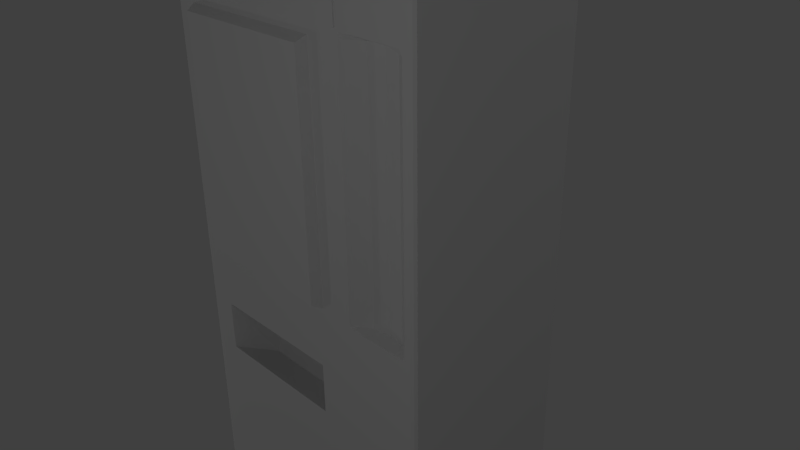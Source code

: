 # Source: maquina_bebida.blend  (saved by Blender 2.70.0; exported with 4.5.12 LTS)
import bpy
from mathutils import Matrix  # noqa: F401  (used for matrix-valued properties, if any)

bpy.ops.wm.read_factory_settings(use_empty=True)
scene = bpy.context.scene
scene.name = 'Scene'

# ---- collections
col_collection_1 = bpy.data.collections.new('Collection 1'); scene.collection.children.link(col_collection_1)

# ---- materials (node trees are filled in below, after node groups)
mat_material = bpy.data.materials.new('Material')
mat_material.alpha_threshold = 0.0
mat_material.use_transparent_shadow = False
mat_material.roughness = 0.5
mat_material.line_color = (0.0, 0.0, 0.0, 1.0)

# ---- material node trees

# ---- world
world_world = bpy.data.worlds.new('World'); scene.world = world_world
world_world.color = (0.05088, 0.05088, 0.05088)
world_world.use_sun_shadow = False
world_world.sun_shadow_jitter_overblur = 0.0
world_world.cycles.sampling_method = 'MANUAL'
world_world.cycles.sample_map_resolution = 256

# ---- cameras
cam_camera = bpy.data.cameras.new('Camera')
cam_camera.clip_end = 100.0
cam_camera.lens = 35.0
cam_camera.sensor_width = 32.0
cam_camera.sensor_height = 18.0
cam_camera.ortho_scale = 7.314
cam_camera.dof.focus_distance = 0.0
cam_camera.dof.aperture_fstop = 128.0

# ---- lights
light_lamp_003 = bpy.data.lights.new('Lamp.003', 'POINT')
light_lamp_003.transmission_factor = 0.0
light_lamp_003.cutoff_distance = 30.0
light_lamp_003.energy = 100.0
light_lamp_003.shadow_buffer_clip_start = 1.001
light_lamp_003.shadow_soft_size = 0.1
light_lamp_003.shadow_maximum_resolution = 0.006
light_lamp_003.use_absolute_resolution = True
light_lamp_003.cycles.use_multiple_importance_sampling = False
light_lamp_002 = bpy.data.lights.new('Lamp.002', 'POINT')
light_lamp_002.transmission_factor = 0.0
light_lamp_002.cutoff_distance = 30.0
light_lamp_002.energy = 100.0
light_lamp_002.shadow_buffer_clip_start = 1.001
light_lamp_002.shadow_soft_size = 0.1
light_lamp_002.shadow_maximum_resolution = 0.006
light_lamp_002.use_absolute_resolution = True
light_lamp_002.cycles.use_multiple_importance_sampling = False
light_lamp_001 = bpy.data.lights.new('Lamp.001', 'POINT')
light_lamp_001.transmission_factor = 0.0
light_lamp_001.cutoff_distance = 30.0
light_lamp_001.energy = 100.0
light_lamp_001.shadow_buffer_clip_start = 1.001
light_lamp_001.shadow_soft_size = 0.1
light_lamp_001.shadow_maximum_resolution = 0.006
light_lamp_001.use_absolute_resolution = True
light_lamp_001.cycles.use_multiple_importance_sampling = False
light_lamp = bpy.data.lights.new('Lamp', 'POINT')
light_lamp.transmission_factor = 0.0
light_lamp.cutoff_distance = 30.0
light_lamp.energy = 100.0
light_lamp.shadow_buffer_clip_start = 1.001
light_lamp.shadow_soft_size = 0.1
light_lamp.shadow_maximum_resolution = 0.006
light_lamp.use_absolute_resolution = True
light_lamp.cycles.use_multiple_importance_sampling = False

# ---- meshes
me_cube = bpy.data.meshes.new('Cube')
me_cube.from_pydata([(0.9854, 0.9918, -1.0), (0.9854, -0.9918, -1.0), (-0.9854, -0.9918, -1.0), (-0.9854, 0.9918, -1.0), (0.9758, 0.9753, 1.0), (0.9758, -0.9753, 1.0), (-0.9621, -0.9753, 1.0), (-0.9621, 0.9753, 1.0), (0.9612, 1.0, -1.0), (0.2331, 1.0, -1.0), (-0.9678, 1.0, -1.0), (0.9612, -1.0, -1.0), (0.2331, -1.0, -1.0), (-0.9678, -1.0, -1.0), (0.952, 0.9833, 1.0), (0.2399, 0.9833, 1.0), (-0.9448, 0.9833, 1.0), (0.952, -0.9833, 1.0), (0.2399, -0.9833, 1.0), (-0.9448, -0.9833, 1.0), (0.9854, 0.9918, -0.9791), (0.9854, 0.9918, -0.5081), (0.9854, 0.9918, -0.02036), (0.9854, 0.9918, 0.7967), (0.9854, 0.9918, 0.9879), (0.9854, -0.9918, -0.9791), (0.9854, -0.9918, -0.5081), (0.9854, -0.9918, -0.02036), (0.9854, -0.9918, 0.7967), (0.9854, -0.9918, 0.9879), (-0.9854, -0.9918, -0.9791), (-0.9854, -0.9918, -0.5081), (-0.9854, -0.9918, -0.02036), (-0.9854, -0.9918, 0.7967), (-0.9854, -0.9918, 0.9879), (-0.9854, 0.9918, -0.9791), (-0.9854, 0.9918, -0.5081), (-0.9854, 0.9918, -0.02036), (-0.9854, 0.9918, 0.7967), (-0.9854, 0.9918, 0.9879), (0.9612, -1.0, 0.9879), (0.9612, -1.0, 0.7967), (0.9612, -1.0, -0.02036), (0.9612, -1.0, -0.5081), (0.9612, -1.0, -0.9791), (0.2331, -1.0, 0.9879), (0.2331, -1.0, 0.7967), (0.2331, -1.0, -0.02036), (0.2331, -1.0, -0.5081), (0.2331, -1.0, -0.9791), (-0.9678, -1.0, 0.9879), (-0.9678, -1.0, 0.7967), (-0.9678, -1.0, -0.02036), (-0.9678, -1.0, -0.5081), (-0.9678, -1.0, -0.9791), (0.9612, 1.0, -0.9791), (0.9612, 1.0, -0.5081), (0.9612, 1.0, -0.02036), (0.9612, 1.0, 0.7967), (0.9612, 1.0, 0.9879), (0.2331, 1.0, -0.9791), (0.2331, 1.0, -0.5081), (0.2331, 1.0, -0.02036), (0.2331, 1.0, 0.7967), (0.2331, 1.0, 0.9879), (-0.9678, 1.0, -0.9791), (-0.9678, 1.0, -0.5081), (-0.9678, 1.0, -0.02036), (-0.9678, 1.0, 0.7967), (-0.9678, 1.0, 0.9879), (1.0, 0.9626, -1.0), (1.0, -5.96e-08, -1.0), (1.0, -0.9699, -1.0), (-1.0, -0.9699, -1.0), (-1.0, 2.98e-07, -1.0), (-1.0, 0.9626, -1.0), (0.9902, 0.9465, 1.0), (0.9902, -8.574e-06, 1.0), (0.9902, -0.9537, 1.0), (-0.9765, -0.9537, 1.0), (-0.9765, -7.842e-06, 1.0), (-0.9765, 0.9465, 1.0), (0.9612, -0.9699, -1.0), (0.9612, 5.96e-08, -1.0), (0.9612, 0.9626, -1.0), (0.2331, -0.9699, -1.0), (0.2331, 1.192e-07, -1.0), (0.2331, 0.9626, -1.0), (-0.9678, -0.9699, -1.0), (-0.9678, 1.788e-07, -1.0), (-0.9678, 0.9626, -1.0), (0.952, 0.9465, 1.0), (0.952, -8.457e-06, 1.0), (0.952, -0.9537, 1.0), (0.2399, 0.9465, 1.0), (0.2399, -8.252e-06, 1.0), (0.2399, -0.9537, 1.0), (-0.9448, 0.9465, 1.0), (-0.9448, -8.047e-06, 1.0), (-0.9448, -0.9537, 1.0), (1.0, 0.9626, -0.9791), (1.0, -1.192e-07, -0.9791), (1.0, -0.9699, -0.9791), (1.0, 0.9626, -0.5081), (1.0, -1.788e-07, -0.5081), (1.0, -0.9699, -0.5081), (1.0, 0.9626, -0.02036), (1.0, -2.98e-07, -0.02036), (1.0, -0.9699, -0.02036), (1.0, 0.9626, 0.7967), (1.0, -4.172e-07, 0.7967), (1.0, -0.9699, 0.7967), (1.0, 0.9626, 0.9879), (1.0, -4.768e-07, 0.9879), (1.0, -0.9699, 0.9879), (-1.0, -0.9699, -0.9791), (-1.0, 2.384e-07, -0.9791), (-1.0, 0.9626, -0.9791), (-1.0, -0.9699, -0.5081), (-1.0, 2.384e-07, -0.5081), (-1.0, 0.9626, -0.5081), (-1.0, -0.9699, -0.02036), (-1.0, 2.384e-07, -0.02036), (-1.0, 0.9626, -0.02036), (-1.0, -0.9699, 0.7967), (-1.0, 2.086e-07, 0.7967), (-1.0, 0.9626, 0.7967), (-1.0, -0.9699, 0.9879), (-1.0, 2.086e-07, 0.9879), (-1.0, 0.9626, 0.9879), (0.922, 1.0, -1.0), (0.922, -1.0, -1.0), (0.9134, 0.9833, 1.0), (0.9134, -0.9833, 1.0), (0.922, -1.0, -0.9791), (0.922, -1.0, -0.5081), (0.922, -1.0, -0.02036), (0.922, -1.0, 0.7967), (0.922, -1.0, 0.9879), (0.922, 1.0, 0.9879), (0.922, 1.0, 0.7967), (0.922, 1.0, -0.02036), (0.922, 1.0, -0.5081), (0.922, 1.0, -0.9791), (0.922, 0.9626, -1.0), (0.922, 6.245e-08, -1.0), (0.922, -0.9699, -1.0), (0.9134, 0.9465, 1.0), (0.9134, -8.447e-06, 1.0), (0.9134, -0.9537, 1.0), (0.4716, -1.0, -0.9791), (0.4716, -1.0, -0.5081), (0.4716, -1.0, -0.02036), (0.4716, -1.0, 0.7967), (0.4716, -1.0, 0.9879), (0.4716, 1.0, 0.9879), (0.4716, 1.0, 0.7967), (0.4716, 1.0, -0.02036), (0.4716, 1.0, -0.5081), (0.4716, 1.0, -0.9791), (0.4716, 0.9626, -1.0), (0.4716, 7.891e-08, -1.0), (0.4716, -0.9699, -1.0), (0.4716, 1.0, -1.0), (0.4716, -1.0, -1.0), (0.4705, 0.9833, 1.0), (0.4705, -0.9833, 1.0), (0.4705, 0.9465, 1.0), (0.4705, -8.391e-06, 1.0), (0.4705, -0.9537, 1.0), (0.6968, -1.0, -0.9791), (0.6968, -1.0, -0.5081), (0.6968, -0.8253, -0.02036), (0.6968, -0.8253, 0.7967), (0.6968, -1.0, 0.9879), (0.6968, 1.0, 0.9879), (0.6968, 1.0, 0.7967), (0.6968, 1.0, -0.02036), (0.6968, 1.0, -0.5081), (0.6968, 1.0, -0.9791), (0.6968, 0.9626, -1.0), (0.6968, 7.068e-08, -1.0), (0.6968, -0.9703, -1.0), (0.6968, 1.0, -1.0), (0.6968, -1.0, -1.0), (0.692, 0.9833, 1.0), (0.692, -0.9833, 1.0), (0.692, 0.9465, 1.0), (0.692, -8.419e-06, 1.0), (0.692, -0.931, 1.0), (0.5842, -1.0, -0.9791), (0.5842, -1.0, -0.5081), (0.5842, -0.8548, -0.02036), (0.5842, -0.8548, 0.7967), (0.5842, -1.0, 0.9879), (0.5842, 1.0, 0.9879), (0.5842, 1.0, 0.7967), (0.5842, 1.0, -0.02036), (0.5842, 1.0, -0.5081), (0.5842, 1.0, -0.9791), (0.5842, 0.9626, -1.0), (0.5842, 7.479e-08, -1.0), (0.5842, -0.9702, -1.0), (0.5842, 1.0, -1.0), (0.5842, -1.0, -1.0), (0.5813, 0.9833, 1.0), (0.5813, -0.9833, 1.0), (0.5813, 0.9465, 1.0), (0.5813, -8.405e-06, 1.0), (0.5813, -0.9382, 1.0), (0.8094, -1.0, -0.9791), (0.8094, -1.0, -0.5081), (0.8094, -0.8548, -0.02036), (0.8094, -0.8548, 0.7967), (0.8094, -1.0, 0.9879), (0.8094, 1.0, 0.9879), (0.8094, 1.0, 0.7967), (0.8094, 1.0, -0.02036), (0.8094, 1.0, -0.5081), (0.8094, 1.0, -0.9791), (0.8094, 0.9626, -1.0), (0.8094, 6.656e-08, -1.0), (0.8094, -0.9702, -1.0), (0.8094, 1.0, -1.0), (0.8094, -1.0, -1.0), (0.8027, 0.9833, 1.0), (0.8027, -0.9833, 1.0), (0.8027, 0.9465, 1.0), (0.8027, -8.433e-06, 1.0), (0.8027, -0.9382, 1.0), (0.4528, -1.0, -0.9791), (0.4528, -1.0, -0.5081), (0.4528, -1.0, -0.02036), (0.4528, -1.0, 0.7967), (0.4528, -1.0, 0.9879), (0.4528, 1.0, 0.9879), (0.4528, 1.0, 0.7967), (0.4528, 1.0, -0.02036), (0.4528, 1.0, -0.5081), (0.4528, 1.0, -0.9791), (0.4528, 0.9626, -1.0), (0.4528, 8.051e-08, -1.0), (0.4528, -0.9699, -1.0), (0.4528, 1.0, -1.0), (0.4528, -1.0, -1.0), (0.4521, 0.9833, 1.0), (0.4521, -0.9833, 1.0), (0.4521, 0.9465, 1.0), (0.4521, -8.385e-06, 1.0), (0.4521, -0.9537, 1.0), (0.4909, -1.0, -0.9791), (0.4909, -1.0, -0.5081), (0.4909, -0.9687, -0.02036), (0.4909, -0.9687, 0.7967), (0.4909, -1.0, 0.9879), (0.4909, 1.0, 0.9879), (0.4909, 1.0, 0.7967), (0.4909, 1.0, -0.02036), (0.4909, 1.0, -0.5081), (0.4909, 1.0, -0.9791), (0.4909, 0.9626, -1.0), (0.4909, 7.82e-08, -1.0), (0.4909, -0.9702, -1.0), (0.4909, 1.0, -1.0), (0.4909, -1.0, -1.0), (0.4896, 0.9833, 1.0), (0.4896, -0.9833, 1.0), (0.4896, 0.9465, 1.0), (0.4896, -8.393e-06, 1.0), (0.4896, -0.9486, 1.0), (0.9036, -1.0, -0.9791), (0.9036, -1.0, -0.5081), (0.9036, -0.9703, -0.02036), (0.9036, -0.9703, 0.7967), (0.9036, -1.0, 0.9879), (0.9036, 1.0, 0.9879), (0.9036, 1.0, 0.7967), (0.9036, 1.0, -0.02036), (0.9036, 1.0, -0.5081), (0.9036, 1.0, -0.9791), (0.9036, 0.9626, -1.0), (0.9036, 6.312e-08, -1.0), (0.9036, -0.97, -1.0), (0.9036, 1.0, -1.0), (0.9036, -1.0, -1.0), (0.8953, 0.9833, 1.0), (0.8953, -0.9833, 1.0), (0.8953, 0.9465, 1.0), (0.8953, -8.445e-06, 1.0), (0.8953, -0.9502, 1.0), (0.9854, 0.9918, 0.7888), (0.9854, -0.9918, 0.7888), (-0.9854, -0.9918, 0.7888), (-0.9854, 0.9918, 0.7888), (0.9612, -1.0, 0.7888), (0.2331, -1.0, 0.7888), (-0.9678, -1.0, 0.7888), (0.9612, 1.0, 0.7888), (0.2331, 1.0, 0.7888), (-0.9678, 1.0, 0.7888), (1.0, 0.9626, 0.7888), (1.0, -4.161e-07, 0.7888), (1.0, -0.9699, 0.7888), (-1.0, -0.9699, 0.7888), (-1.0, 2.089e-07, 0.7888), (-1.0, 0.9626, 0.7888), (0.922, -1.0, 0.7888), (0.922, 1.0, 0.7888), (0.4716, -1.0, 0.7888), (0.4716, 1.0, 0.7888), (0.6968, -0.8253, 0.7888), (0.6968, 1.0, 0.7888), (0.5842, -0.8548, 0.7888), (0.5842, 1.0, 0.7888), (0.8094, -0.8548, 0.7888), (0.8094, 1.0, 0.7888), (0.4528, -1.0, 0.7888), (0.4528, 1.0, 0.7888), (0.4909, -0.9687, 0.7888), (0.4909, 1.0, 0.7888), (0.9036, -0.9703, 0.7888), (0.9036, 1.0, 0.7888), (0.9854, 0.9918, 0.816), (0.9854, -0.9918, 0.816), (-0.9854, -0.9918, 0.816), (-0.9854, 0.9918, 0.816), (0.9612, -1.0, 0.816), (0.2331, -1.0, 0.816), (-0.9678, -1.0, 0.816), (0.9612, 1.0, 0.816), (0.2331, 1.0, 0.816), (-0.9678, 1.0, 0.816), (1.0, 0.9626, 0.816), (1.0, -4.244e-07, 0.816), (1.0, -0.9699, 0.816), (-1.0, -0.9699, 0.816), (-1.0, 2.086e-07, 0.816), (-1.0, 0.9626, 0.816), (0.922, -1.0, 0.816), (0.922, 1.0, 0.816), (0.4716, -1.0, 0.816), (0.4716, 1.0, 0.816), (0.6968, -1.0, 0.816), (0.6968, 1.0, 0.816), (0.5842, -1.0, 0.816), (0.5842, 1.0, 0.816), (0.8094, -1.0, 0.816), (0.8094, 1.0, 0.816), (0.4528, -1.0, 0.816), (0.4528, 1.0, 0.816), (0.4909, -1.0, 0.816), (0.4909, 1.0, 0.816), (0.9036, -1.0, 0.816), (0.9036, 1.0, 0.816), (0.9854, 0.9918, -0.02749), (0.9854, -0.9918, -0.02749), (-0.9854, -0.9918, -0.02749), (-0.9854, 0.9918, -0.02749), (0.9612, -1.0, -0.02749), (0.2331, -1.0, -0.02749), (-0.9678, -1.0, -0.02749), (0.9612, 1.0, -0.02749), (0.2331, 1.0, -0.02749), (-0.9678, 1.0, -0.02749), (1.0, 0.9626, -0.02749), (1.0, -2.949e-07, -0.02749), (1.0, -0.9699, -0.02749), (-1.0, -0.9699, -0.02749), (-1.0, 2.384e-07, -0.02749), (-1.0, 0.9626, -0.02749), (0.922, -1.0, -0.02749), (0.922, 1.0, -0.02749), (0.4716, -1.0, -0.02749), (0.4716, 1.0, -0.02749), (0.6968, -0.8253, -0.02749), (0.6968, 1.0, -0.02749), (0.5842, -0.8548, -0.02749), (0.5842, 1.0, -0.02749), (0.8094, -0.8548, -0.02749), (0.8094, 1.0, -0.02749), (0.4528, -1.0, -0.02749), (0.4528, 1.0, -0.02749), (0.4909, -0.9687, -0.02749), (0.4909, 1.0, -0.02749), (0.9036, -0.9703, -0.02749), (0.9036, 1.0, -0.02749), (0.9854, 0.9918, -0.03215), (0.9854, -0.9918, -0.03215), (-0.9854, -0.9918, -0.03215), (-0.9854, 0.9918, -0.03215), (0.9612, 1.0, -0.03215), (0.2331, 1.0, -0.03215), (-0.9678, 1.0, -0.03215), (1.0, 0.9626, -0.03215), (1.0, -2.905e-07, -0.03215), (1.0, -0.9699, -0.03215), (-1.0, -0.9699, -0.03215), (-1.0, 2.384e-07, -0.03215), (-1.0, 0.9626, -0.03215), (0.922, -1.0, -0.03215), (0.4716, -1.0, -0.03215), (0.6968, -1.0, -0.03215), (0.5842, -1.0, -0.03215), (0.8094, -1.0, -0.03215), (0.4528, -1.0, -0.03215), (0.4909, -1.0, -0.03215), (0.9036, -1.0, -0.03215), (0.9612, -1.0, -0.03215), (0.2331, -1.0, -0.03215), (-0.9678, -1.0, -0.03215), (0.922, 1.0, -0.03215), (0.4716, 1.0, -0.03215), (0.6968, 1.0, -0.03215), (0.5842, 1.0, -0.03215), (0.8094, 1.0, -0.03215), (0.4528, 1.0, -0.03215), (0.4909, 1.0, -0.03215), (0.9036, 1.0, -0.03215), (0.9854, 0.9918, -0.03808), (0.9854, -0.9918, -0.03808), (-0.9854, -0.9918, -0.03808), (-0.9854, 0.9918, -0.03808), (0.9612, 1.0, -0.03808), (0.2331, 1.0, -0.03808), (-0.9678, 1.0, -0.03808), (1.0, 0.9626, -0.03808), (1.0, -2.891e-07, -0.03808), (1.0, -0.9699, -0.03808), (-1.0, -0.9699, -0.03808), (-1.0, 2.384e-07, -0.03808), (-1.0, 0.9626, -0.03808), (0.922, -1.0, -0.03808), (0.4716, -1.0, -0.03808), (0.6968, -1.0, -0.03808), (0.5842, -1.0, -0.03808), (0.8094, -1.0, -0.03808), (0.4528, -1.0, -0.03808), (0.4909, -1.0, -0.03808), (0.9036, -1.0, -0.03808), (0.9612, -1.0, -0.03808), (0.2331, -1.0, -0.03808), (-0.9678, -1.0, -0.03808), (0.922, 1.0, -0.03808), (0.4716, 1.0, -0.03808), (0.6968, 1.0, -0.03808), (0.5842, 1.0, -0.03808), (0.8094, 1.0, -0.03808), (0.4528, 1.0, -0.03808), (0.4909, 1.0, -0.03808), (0.9036, 1.0, -0.03808), (0.9612, -1.0, 0.8243), (0.2331, -1.0, 0.8243), (-0.9678, -1.0, 0.8243), (0.922, 1.0, 0.8243), (0.4716, 1.0, 0.8243), (0.6968, 1.0, 0.8243), (0.5842, 1.0, 0.8243), (0.8094, 1.0, 0.8243), (0.4528, 1.0, 0.8243), (0.4909, 1.0, 0.8243), (0.9036, 1.0, 0.8243), (0.9854, 0.9918, 0.8243), (0.9854, -0.9918, 0.8243), (-0.9854, -0.9918, 0.8243), (-0.9854, 0.9918, 0.8243), (0.9612, 1.0, 0.8243), (0.2331, 1.0, 0.8243), (-0.9678, 1.0, 0.8243), (1.0, 0.9626, 0.8243), (1.0, -4.269e-07, 0.8243), (1.0, -0.9699, 0.8243), (-1.0, -0.9699, 0.8243), (-1.0, 2.086e-07, 0.8243), (-1.0, 0.9626, 0.8243), (0.922, -1.0, 0.8243), (0.4716, -1.0, 0.8243), (0.6968, -1.0, 0.8243), (0.5842, -1.0, 0.8243), (0.8094, -1.0, 0.8243), (0.4528, -1.0, 0.8243), (0.4909, -1.0, 0.8243), (0.9036, -1.0, 0.8243), (-0.8205, 1.0, -1.0), (-0.8205, -1.0, -1.0), (-0.7995, 0.9833, 1.0), (-0.7995, -0.9833, 1.0), (-0.8205, -1.0, -0.9791), (-0.8205, -1.0, -0.5081), (-0.8205, -1.0, -0.02036), (-0.8205, -1.0, 0.7967), (-0.8205, -1.0, 0.9879), (-0.8205, 1.0, 0.9879), (-0.8205, 1.0, 0.7967), (-0.8205, 1.0, -0.02036), (-0.8205, 1.0, -0.5081), (-0.8205, 1.0, -0.9791), (-0.8205, 0.9626, -1.0), (-0.8205, 1.715e-07, -1.0), (-0.8205, -0.9699, -1.0), (-0.7995, 0.9465, 1.0), (-0.7995, -8.072e-06, 1.0), (-0.7995, -0.9537, 1.0), (-0.8205, -1.0, 0.7888), (-0.8205, 1.0, 0.7888), (-0.8205, -1.0, 0.816), (-0.8205, 1.0, 0.816), (-0.8205, -1.0, -0.02749), (-0.8205, 1.0, -0.02749), (-0.8205, 1.0, -0.03215), (-0.8205, -1.0, -0.03215), (-0.8205, 1.0, -0.03808), (-0.8205, -1.0, -0.03808), (-0.8205, -1.0, 0.8243), (-0.8205, 1.0, 0.8243), (0.9854, 0.9918, -0.222), (0.9854, -0.9918, -0.222), (-0.9854, -0.9918, -0.222), (-0.9854, 0.9918, -0.222), (0.9612, 1.0, -0.222), (0.2331, 1.0, -0.222), (-0.9678, 1.0, -0.222), (1.0, 0.9626, -0.222), (1.0, -2.629e-07, -0.222), (1.0, -0.9699, -0.222), (-1.0, -0.9699, -0.222), (-1.0, 2.384e-07, -0.222), (-1.0, 0.9626, -0.222), (0.922, -1.0, -0.222), (0.4716, -1.0, -0.222), (0.6968, -1.0, -0.222), (0.5842, -1.0, -0.222), (0.8094, -1.0, -0.222), (0.4528, -1.0, -0.222), (0.4909, -1.0, -0.222), (0.9036, -1.0, -0.222), (0.9612, -1.0, -0.222), (0.2331, -1.0, -0.222), (-0.9678, -1.0, -0.222), (0.922, 1.0, -0.222), (0.4716, 1.0, -0.222), (0.6968, 1.0, -0.222), (0.5842, 1.0, -0.222), (0.8094, 1.0, -0.222), (0.4528, 1.0, -0.222), (0.4909, 1.0, -0.222), (0.9036, 1.0, -0.222), (-0.8205, 1.0, -0.222), (-0.8205, -1.0, -0.222), (0.9854, 0.9918, -0.4137), (0.9854, -0.9918, -0.4137), (-0.9854, -0.9918, -0.4137), (-0.9854, 0.9918, -0.4137), (0.9612, 1.0, -0.4137), (0.2331, 1.0, -0.4137), (-0.9678, 1.0, -0.4137), (1.0, 0.9626, -0.4137), (1.0, -2.01e-07, -0.4137), (1.0, -0.9699, -0.4137), (-1.0, -0.9699, -0.4137), (-1.0, 2.384e-07, -0.4137), (-1.0, 0.9626, -0.4137), (0.922, -1.0, -0.4137), (0.4716, -1.0, -0.4137), (0.6968, -1.0, -0.4137), (0.5842, -1.0, -0.4137), (0.8094, -1.0, -0.4137), (0.4528, -1.0, -0.4137), (0.4909, -1.0, -0.4137), (0.9036, -1.0, -0.4137), (0.9612, -1.0, -0.4137), (0.2331, -1.0, -0.4137), (-0.9678, -1.0, -0.4137), (0.922, 1.0, -0.4137), (0.4716, 1.0, -0.4137), (0.6968, 1.0, -0.4137), (0.5842, 1.0, -0.4137), (0.8094, 1.0, -0.4137), (0.4528, 1.0, -0.4137), (0.4909, 1.0, -0.4137), (0.9036, 1.0, -0.4137), (-0.8205, -1.0, -0.4137), (-0.8205, 1.0, -0.4137), (0.2103, -1.107, -0.002872), (0.2103, -1.107, 0.7713), (-0.7978, -1.107, -0.002872), (-0.7978, -1.107, 0.7713), (0.1993, -1.0, -0.2305), (-0.7868, -1.0, -0.2305), (0.1993, -1.0, -0.4053), (-0.7868, -1.0, -0.4053), (0.07945, -0.3494, -0.1849), (-0.6669, -0.3494, -0.1849), (0.07945, -0.5561, -0.4602), (-0.6669, -0.5561, -0.4602), (0.2331, -1.016, 0.9879), (-0.9678, -1.016, 0.9879), (0.4528, -1.016, 0.9879), (0.2331, -1.016, 0.8243), (-0.9678, -1.016, 0.8243), (0.4528, -1.016, 0.8243), (-0.8205, -1.016, 0.9879), (-0.8205, -1.016, 0.8243)], [], [(88, 13, 2, 73), (99, 79, 6, 19), (114, 78, 5, 29), (50, 19, 6, 34), (129, 81, 7, 39), (65, 10, 3, 35), (72, 1, 11, 82), (242, 244, 12, 85), (498, 483, 13, 88), (78, 93, 17, 5), (249, 96, 18, 246), (501, 99, 19, 485), (29, 5, 17, 40), (234, 246, 18, 45), (490, 485, 19, 50), (20, 0, 8, 55), (239, 243, 9, 60), (495, 482, 10, 65), (72, 102, 25, 1), (102, 105, 26, 25), (366, 108, 27, 355), (302, 111, 28, 291), (470, 114, 29, 462), (13, 54, 30, 2), (54, 53, 31, 30), (360, 52, 32, 356), (296, 51, 33, 292), (452, 50, 34, 463), (75, 117, 35, 3), (117, 120, 36, 35), (369, 123, 37, 357), (305, 126, 38, 293), (473, 129, 39, 464), (16, 69, 39, 7), (331, 68, 38, 325), (299, 67, 37, 293), (554, 66, 36, 551), (66, 65, 35, 36), (1, 25, 44, 11), (25, 26, 43, 44), (355, 27, 42, 358), (291, 28, 41, 294), (462, 29, 40, 450), (244, 230, 49, 12), (230, 231, 48, 49), (380, 232, 47, 359), (316, 233, 46, 295), (452, 512, 601, 598), (483, 486, 54, 13), (486, 487, 53, 54), (506, 488, 52, 360), (502, 489, 51, 296), (45, 490, 600, 594), (4, 24, 59, 14), (322, 23, 58, 329), (290, 22, 57, 297), (548, 21, 56, 552), (21, 20, 55, 56), (245, 235, 64, 15), (349, 236, 63, 330), (317, 237, 62, 298), (577, 238, 61, 553), (238, 239, 60, 61), (484, 491, 69, 16), (505, 492, 68, 331), (503, 493, 67, 299), (581, 494, 66, 554), (494, 495, 65, 66), (10, 90, 75, 3), (90, 89, 74, 75), (89, 88, 73, 74), (16, 7, 81, 97), (97, 81, 80, 98), (98, 80, 79, 99), (24, 4, 76, 112), (112, 76, 77, 113), (113, 77, 78, 114), (34, 6, 79, 127), (127, 79, 80, 128), (128, 80, 81, 129), (0, 70, 84, 8), (70, 71, 83, 84), (71, 72, 82, 83), (243, 240, 87, 9), (240, 241, 86, 87), (241, 242, 85, 86), (482, 496, 90, 10), (496, 497, 89, 90), (497, 498, 88, 89), (4, 14, 91, 76), (76, 91, 92, 77), (77, 92, 93, 78), (245, 15, 94, 247), (247, 94, 95, 248), (248, 95, 96, 249), (484, 16, 97, 499), (499, 97, 98, 500), (500, 98, 99, 501), (0, 20, 100, 70), (70, 100, 101, 71), (71, 101, 102, 72), (20, 21, 103, 100), (100, 103, 104, 101), (101, 104, 105, 102), (354, 22, 106, 364), (364, 106, 107, 365), (365, 107, 108, 366), (290, 23, 109, 300), (300, 109, 110, 301), (301, 110, 111, 302), (461, 24, 112, 468), (468, 112, 113, 469), (469, 113, 114, 470), (2, 30, 115, 73), (73, 115, 116, 74), (74, 116, 117, 75), (30, 31, 118, 115), (115, 118, 119, 116), (116, 119, 120, 117), (356, 32, 121, 367), (367, 121, 122, 368), (368, 122, 123, 369), (292, 33, 124, 303), (303, 124, 125, 304), (304, 125, 126, 305), (463, 34, 127, 471), (471, 127, 128, 472), (472, 128, 129, 473), (82, 11, 131, 146), (93, 149, 133, 17), (40, 17, 133, 138), (55, 8, 130, 143), (11, 44, 134, 131), (44, 43, 135, 134), (358, 42, 136, 370), (294, 41, 137, 306), (450, 40, 138, 474), (14, 59, 139, 132), (329, 58, 140, 339), (297, 57, 141, 307), (552, 56, 142, 572), (56, 55, 143, 142), (8, 84, 144, 130), (84, 83, 145, 144), (83, 82, 146, 145), (14, 132, 147, 91), (91, 147, 148, 92), (92, 148, 149, 93), (262, 264, 164, 162), (269, 169, 166, 266), (254, 266, 166, 154), (259, 263, 163, 159), (264, 250, 150, 164), (250, 251, 151, 150), (382, 252, 152, 372), (318, 253, 153, 308), (480, 254, 154, 475), (265, 255, 155, 165), (351, 256, 156, 341), (319, 257, 157, 309), (578, 258, 158, 573), (258, 259, 159, 158), (263, 260, 160, 163), (260, 261, 161, 160), (261, 262, 162, 161), (265, 165, 167, 267), (267, 167, 168, 268), (268, 168, 169, 269), (222, 224, 184, 182), (229, 189, 186, 226), (214, 226, 186, 174), (219, 223, 183, 179), (224, 210, 170, 184), (210, 211, 171, 170), (378, 212, 172, 374), (314, 213, 173, 310), (478, 214, 174, 476), (225, 215, 175, 185), (347, 216, 176, 343), (315, 217, 177, 311), (576, 218, 178, 574), (218, 219, 179, 178), (223, 220, 180, 183), (220, 221, 181, 180), (221, 222, 182, 181), (225, 185, 187, 227), (227, 187, 188, 228), (228, 188, 189, 229), (182, 184, 204, 202), (189, 209, 206, 186), (174, 186, 206, 194), (179, 183, 203, 199), (184, 170, 190, 204), (170, 171, 191, 190), (374, 172, 192, 376), (310, 173, 193, 312), (476, 174, 194, 477), (185, 175, 195, 205), (343, 176, 196, 345), (311, 177, 197, 313), (574, 178, 198, 575), (178, 179, 199, 198), (183, 180, 200, 203), (180, 181, 201, 200), (181, 182, 202, 201), (185, 205, 207, 187), (187, 207, 208, 188), (188, 208, 209, 189), (282, 284, 224, 222), (289, 229, 226, 286), (274, 286, 226, 214), (279, 283, 223, 219), (284, 270, 210, 224), (270, 271, 211, 210), (384, 272, 212, 378), (320, 273, 213, 314), (481, 274, 214, 478), (285, 275, 215, 225), (353, 276, 216, 347), (321, 277, 217, 315), (579, 278, 218, 576), (278, 279, 219, 218), (283, 280, 220, 223), (280, 281, 221, 220), (281, 282, 222, 221), (285, 225, 227, 287), (287, 227, 228, 288), (288, 228, 229, 289), (162, 164, 244, 242), (169, 249, 246, 166), (154, 166, 246, 234), (159, 163, 243, 239), (164, 150, 230, 244), (150, 151, 231, 230), (372, 152, 232, 380), (308, 153, 233, 316), (475, 154, 234, 479), (165, 155, 235, 245), (341, 156, 236, 349), (309, 157, 237, 317), (573, 158, 238, 577), (158, 159, 239, 238), (163, 160, 240, 243), (160, 161, 241, 240), (161, 162, 242, 241), (165, 245, 247, 167), (167, 247, 248, 168), (168, 248, 249, 169), (202, 204, 264, 262), (209, 269, 266, 206), (194, 206, 266, 254), (199, 203, 263, 259), (204, 190, 250, 264), (190, 191, 251, 250), (376, 192, 252, 382), (312, 193, 253, 318), (477, 194, 254, 480), (205, 195, 255, 265), (345, 196, 256, 351), (313, 197, 257, 319), (575, 198, 258, 578), (198, 199, 259, 258), (203, 200, 260, 263), (200, 201, 261, 260), (201, 202, 262, 261), (205, 265, 267, 207), (207, 267, 268, 208), (208, 268, 269, 209), (146, 131, 284, 282), (149, 289, 286, 133), (138, 133, 286, 274), (143, 130, 283, 279), (131, 134, 270, 284), (134, 135, 271, 270), (370, 136, 272, 384), (306, 137, 273, 320), (474, 138, 274, 481), (132, 139, 275, 285), (339, 140, 276, 353), (307, 141, 277, 321), (572, 142, 278, 579), (142, 143, 279, 278), (130, 144, 280, 283), (144, 145, 281, 280), (145, 146, 282, 281), (132, 285, 287, 147), (147, 287, 288, 148), (148, 288, 289, 149), (108, 302, 291, 27), (52, 296, 292, 32), (123, 305, 293, 37), (68, 299, 293, 38), (27, 291, 294, 42), (232, 316, 295, 47), (488, 502, 296, 52), (23, 290, 297, 58), (236, 317, 298, 63), (492, 503, 299, 68), (22, 290, 300, 106), (106, 300, 301, 107), (107, 301, 302, 108), (32, 292, 303, 121), (121, 303, 304, 122), (122, 304, 305, 123), (42, 294, 306, 136), (58, 297, 307, 140), (252, 318, 308, 152), (256, 319, 309, 156), (212, 314, 310, 172), (216, 315, 311, 176), (172, 310, 312, 192), (176, 311, 313, 196), (272, 320, 314, 212), (276, 321, 315, 216), (152, 308, 316, 232), (156, 309, 317, 236), (192, 312, 318, 252), (196, 313, 319, 256), (136, 306, 320, 272), (140, 307, 321, 276), (111, 334, 323, 28), (51, 328, 324, 33), (126, 337, 325, 38), (467, 331, 325, 464), (28, 323, 326, 41), (233, 348, 327, 46), (489, 504, 328, 51), (461, 322, 329, 465), (458, 349, 330, 466), (513, 505, 331, 467), (23, 322, 332, 109), (109, 332, 333, 110), (110, 333, 334, 111), (33, 324, 335, 124), (124, 335, 336, 125), (125, 336, 337, 126), (41, 326, 338, 137), (465, 329, 339, 453), (253, 350, 340, 153), (459, 351, 341, 454), (213, 346, 342, 173), (457, 347, 343, 455), (173, 342, 344, 193), (455, 343, 345, 456), (273, 352, 346, 213), (460, 353, 347, 457), (153, 340, 348, 233), (454, 341, 349, 458), (193, 344, 350, 253), (456, 345, 351, 459), (137, 338, 352, 273), (453, 339, 353, 460), (395, 366, 355, 387), (409, 360, 356, 388), (398, 369, 357, 389), (67, 363, 357, 37), (387, 355, 358, 407), (404, 380, 359, 408), (509, 506, 360, 409), (22, 354, 361, 57), (237, 381, 362, 62), (493, 507, 363, 67), (386, 354, 364, 393), (393, 364, 365, 394), (394, 365, 366, 395), (388, 356, 367, 396), (396, 367, 368, 397), (397, 368, 369, 398), (407, 358, 370, 399), (57, 361, 371, 141), (405, 382, 372, 400), (257, 383, 373, 157), (403, 378, 374, 401), (217, 379, 375, 177), (401, 374, 376, 402), (177, 375, 377, 197), (406, 384, 378, 403), (277, 385, 379, 217), (400, 372, 380, 404), (157, 373, 381, 237), (402, 376, 382, 405), (197, 377, 383, 257), (399, 370, 384, 406), (141, 371, 385, 277), (363, 392, 389, 357), (354, 386, 390, 361), (381, 415, 391, 362), (507, 508, 392, 363), (361, 390, 410, 371), (383, 416, 411, 373), (379, 414, 412, 375), (375, 412, 413, 377), (385, 417, 414, 379), (373, 411, 415, 381), (377, 413, 416, 383), (371, 410, 417, 385), (427, 395, 387, 419), (441, 409, 388, 420), (430, 398, 389, 421), (419, 387, 407, 439), (436, 404, 408, 440), (511, 509, 409, 441), (418, 386, 393, 425), (425, 393, 394, 426), (426, 394, 395, 427), (420, 388, 396, 428), (428, 396, 397, 429), (429, 397, 398, 430), (439, 407, 399, 431), (437, 405, 400, 432), (435, 403, 401, 433), (433, 401, 402, 434), (438, 406, 403, 435), (432, 400, 404, 436), (434, 402, 405, 437), (431, 399, 406, 438), (392, 424, 421, 389), (386, 418, 422, 390), (415, 447, 423, 391), (508, 510, 424, 392), (390, 422, 442, 410), (416, 448, 443, 411), (414, 446, 444, 412), (412, 444, 445, 413), (417, 449, 446, 414), (411, 443, 447, 415), (413, 445, 448, 416), (410, 442, 449, 417), (523, 427, 419, 515), (537, 441, 420, 516), (526, 430, 421, 517), (515, 419, 439, 535), (532, 436, 440, 536), (547, 511, 441, 537), (514, 418, 425, 521), (521, 425, 426, 522), (522, 426, 427, 523), (516, 420, 428, 524), (524, 428, 429, 525), (525, 429, 430, 526), (535, 439, 431, 527), (533, 437, 432, 528), (531, 435, 433, 529), (529, 433, 434, 530), (534, 438, 435, 531), (528, 432, 436, 532), (530, 434, 437, 533), (527, 431, 438, 534), (334, 470, 462, 323), (328, 452, 463, 324), (337, 473, 464, 325), (323, 462, 450, 326), (348, 479, 451, 327), (504, 512, 452, 328), (322, 461, 468, 332), (332, 468, 469, 333), (333, 469, 470, 334), (324, 463, 471, 335), (335, 471, 472, 336), (336, 472, 473, 337), (326, 450, 474, 338), (350, 480, 475, 340), (346, 478, 476, 342), (342, 476, 477, 344), (352, 481, 478, 346), (340, 475, 479, 348), (344, 477, 480, 350), (338, 474, 481, 352), (69, 467, 464, 39), (24, 461, 465, 59), (235, 458, 466, 64), (491, 513, 467, 69), (59, 465, 453, 139), (255, 459, 454, 155), (215, 457, 455, 175), (175, 455, 456, 195), (275, 460, 457, 215), (155, 454, 458, 235), (195, 456, 459, 255), (139, 453, 460, 275), (85, 12, 483, 498), (96, 501, 485, 18), (45, 18, 485, 490), (60, 9, 482, 495), (12, 49, 486, 483), (49, 48, 487, 486), (359, 47, 488, 506), (295, 46, 489, 502), (512, 451, 597, 601), (15, 64, 491, 484), (330, 63, 492, 505), (298, 62, 493, 503), (553, 61, 494, 581), (61, 60, 495, 494), (9, 87, 496, 482), (87, 86, 497, 496), (86, 85, 498, 497), (15, 484, 499, 94), (94, 499, 500, 95), (95, 500, 501, 96), (502, 488, 584, 585), (63, 298, 503, 492), (46, 327, 504, 489), (466, 330, 505, 513), (408, 359, 506, 509), (62, 362, 507, 493), (362, 391, 508, 507), (440, 408, 509, 511), (391, 423, 510, 508), (536, 440, 511, 547), (327, 451, 512, 504), (64, 466, 513, 491), (424, 520, 517, 421), (418, 514, 518, 422), (447, 543, 519, 423), (510, 546, 520, 424), (422, 518, 538, 442), (448, 544, 539, 443), (446, 542, 540, 444), (444, 540, 541, 445), (449, 545, 542, 446), (443, 539, 543, 447), (445, 541, 544, 448), (442, 538, 545, 449), (557, 523, 515, 549), (571, 537, 516, 550), (560, 526, 517, 551), (549, 515, 535, 569), (566, 532, 536, 570), (580, 547, 537, 571), (548, 514, 521, 555), (555, 521, 522, 556), (556, 522, 523, 557), (550, 516, 524, 558), (558, 524, 525, 559), (559, 525, 526, 560), (569, 535, 527, 561), (567, 533, 528, 562), (565, 531, 529, 563), (563, 529, 530, 564), (568, 534, 531, 565), (562, 528, 532, 566), (564, 530, 533, 567), (561, 527, 534, 568), (423, 519, 546, 510), (580, 570, 588, 589), (520, 554, 551, 517), (514, 548, 552, 518), (543, 577, 553, 519), (546, 581, 554, 520), (518, 552, 572, 538), (544, 578, 573, 539), (542, 576, 574, 540), (540, 574, 575, 541), (545, 579, 576, 542), (539, 573, 577, 543), (541, 575, 578, 544), (538, 572, 579, 545), (519, 553, 581, 546), (105, 557, 549, 26), (53, 571, 550, 31), (120, 560, 551, 36), (26, 549, 569, 43), (231, 566, 570, 48), (487, 580, 571, 53), (21, 548, 555, 103), (103, 555, 556, 104), (104, 556, 557, 105), (31, 550, 558, 118), (118, 558, 559, 119), (119, 559, 560, 120), (43, 569, 561, 135), (251, 567, 562, 151), (211, 565, 563, 171), (171, 563, 564, 191), (271, 568, 565, 211), (151, 562, 566, 231), (191, 564, 567, 251), (135, 561, 568, 271), (48, 570, 580, 487), (582, 583, 585, 584), (295, 502, 585, 583), (488, 47, 582, 584), (47, 295, 583, 582), (589, 588, 592, 593), (547, 580, 589, 587), (570, 536, 586, 588), (536, 547, 587, 586), (592, 590, 591, 593), (587, 589, 593, 591), (588, 586, 590, 592), (586, 587, 591, 590), (599, 596, 594, 597), (601, 600, 595, 598), (597, 594, 600, 601), (451, 479, 599, 597), (479, 234, 596, 599), (490, 50, 595, 600), (234, 45, 594, 596), (50, 452, 598, 595)])
_uv = me_cube.uv_layers.new(name='UVMap')
_uv.uv.foreach_set('vector', [0.1673, 0.9779, 0.1673, 0.9824, 0.1647, 0.9812, 0.1625, 0.9779, 0.1704, 0.6919, 0.1656, 0.6919, 0.1678, 0.6887, 0.1704, 0.6875, 0.9865, 0.9824, 0.984, 0.9884, 0.9805, 0.9884, 0.9829, 0.9824, 0.4997, 0.9824, 0.5054, 0.9884, 0.5011, 0.9884, 0.4954, 0.9824, 0.00869, 0.8285, 0.01016, 0.8263, 0.01193, 0.828, 0.01082, 0.8297, 0.01422, 0.9771, 0.01425, 0.9784, 0.01318, 0.9784, 0.01295, 0.9772, 0.4628, 0.9779, 0.4606, 0.9812, 0.457, 0.9824, 0.457, 0.9779, 0.3807, 0.9779, 0.3807, 0.9824, 0.3477, 0.9824, 0.3477, 0.9779, 0.1894, 0.9779, 0.1894, 0.9824, 0.1673, 0.9824, 0.1673, 0.9779, 0.4609, 0.6919, 0.4552, 0.6919, 0.4552, 0.6875, 0.4588, 0.6887, 0.3801, 0.6919, 0.3483, 0.6919, 0.3483, 0.6875, 0.3801, 0.6875, 0.1922, 0.6919, 0.1704, 0.6919, 0.1704, 0.6875, 0.1922, 0.6875, 0.9829, 0.9824, 0.9805, 0.9884, 0.9746, 0.9884, 0.9769, 0.9824, 0.8511, 0.9824, 0.851, 0.9884, 0.7985, 0.9884, 0.7968, 0.9824, 0.5362, 0.9824, 0.5414, 0.9884, 0.5054, 0.9884, 0.4997, 0.9824, 0.1481, 0.98, 0.1478, 0.9813, 0.1463, 0.9813, 0.1463, 0.9799, 0.1091, 0.9802, 0.109, 0.9817, 0.09353, 0.9814, 0.09356, 0.98, 0.02355, 0.9779, 0.02347, 0.9793, 0.01425, 0.9784, 0.01422, 0.9771, 0.9865, 0.009973, 0.9865, 0.02019, 0.9829, 0.02019, 0.9829, 0.009973, 0.9865, 0.02019, 0.9865, 0.2506, 0.9829, 0.2506, 0.9829, 0.02019, 0.9865, 0.4857, 0.9865, 0.4892, 0.9829, 0.4892, 0.9829, 0.4857, 0.9865, 0.885, 0.9865, 0.8889, 0.9829, 0.8889, 0.9829, 0.885, 0.9865, 0.9024, 0.9865, 0.9824, 0.9829, 0.9824, 0.9829, 0.9024, 0.4997, 0.009973, 0.4997, 0.02019, 0.4954, 0.02019, 0.4954, 0.009973, 0.4997, 0.02019, 0.4997, 0.2506, 0.4954, 0.2506, 0.4954, 0.02019, 0.4997, 0.4857, 0.4997, 0.4892, 0.4954, 0.4892, 0.4954, 0.4857, 0.4997, 0.885, 0.4997, 0.8889, 0.4954, 0.8889, 0.4954, 0.885, 0.4997, 0.9024, 0.4997, 0.9824, 0.4954, 0.9824, 0.4954, 0.9024, 0.01122, 0.9792, 0.01083, 0.9777, 0.01295, 0.9772, 0.01318, 0.9784, 0.01083, 0.9777, 0.009436, 0.9462, 0.01166, 0.9461, 0.01295, 0.9772, 0.007519, 0.9101, 0.007508, 0.9095, 0.01023, 0.9094, 0.01023, 0.91, 0.006198, 0.8435, 0.006237, 0.8429, 0.008883, 0.843, 0.008852, 0.8437, 0.006437, 0.8406, 0.00869, 0.8285, 0.01082, 0.8297, 0.009006, 0.8408, 0.01325, 0.8283, 0.01202, 0.8299, 0.01082, 0.8297, 0.01193, 0.828, 0.0105, 0.8416, 0.01044, 0.8431, 0.008883, 0.843, 0.008964, 0.8415, 0.01043, 0.8437, 0.01188, 0.9094, 0.01023, 0.9094, 0.008852, 0.8437, 0.01278, 0.9395, 0.01298, 0.9461, 0.01166, 0.9461, 0.0114, 0.9396, 0.01298, 0.9461, 0.01422, 0.9771, 0.01295, 0.9772, 0.01166, 0.9461, 0.9829, 0.009973, 0.9829, 0.02019, 0.9769, 0.02019, 0.9769, 0.009973, 0.9829, 0.02019, 0.9829, 0.2506, 0.9769, 0.2506, 0.9769, 0.02019, 0.9829, 0.4857, 0.9829, 0.4892, 0.9769, 0.4892, 0.9769, 0.4857, 0.9829, 0.885, 0.9829, 0.8889, 0.9769, 0.8889, 0.9769, 0.885, 0.9829, 0.9024, 0.9829, 0.9824, 0.9769, 0.9824, 0.9769, 0.9024, 0.8511, 0.009973, 0.8511, 0.02019, 0.7968, 0.02019, 0.7968, 0.009973, 0.8511, 0.02019, 0.8511, 0.2506, 0.7968, 0.2506, 0.7968, 0.02019, 0.8511, 0.4857, 0.8511, 0.4892, 0.7968, 0.4892, 0.7968, 0.4857, 0.8511, 0.885, 0.8511, 0.8889, 0.7968, 0.8889, 0.7968, 0.885, 0.4997, 0.9024, 0.5362, 0.9024, 0.5362, 0.9024, 0.4997, 0.9024, 0.5362, 0.009973, 0.5362, 0.02019, 0.4997, 0.02019, 0.4997, 0.009973, 0.5362, 0.02019, 0.5362, 0.2506, 0.4997, 0.2506, 0.4997, 0.02019, 0.5362, 0.4857, 0.5362, 0.4892, 0.4997, 0.4892, 0.4997, 0.4857, 0.5362, 0.885, 0.5362, 0.8889, 0.4997, 0.8889, 0.4997, 0.885, 0.7968, 0.9824, 0.5362, 0.9824, 0.5362, 0.9824, 0.7968, 0.9824, 0.1492, 0.829, 0.1494, 0.8305, 0.1477, 0.8305, 0.1474, 0.829, 0.1499, 0.8429, 0.1499, 0.8444, 0.1479, 0.8444, 0.1479, 0.8429, 0.1499, 0.845, 0.1497, 0.9087, 0.1478, 0.9087, 0.1479, 0.845, 0.1491, 0.9389, 0.1489, 0.9459, 0.147, 0.9459, 0.1472, 0.9388, 0.1489, 0.9459, 0.1481, 0.98, 0.1463, 0.9799, 0.147, 0.9459, 0.1079, 0.8278, 0.108, 0.8294, 0.09116, 0.8294, 0.09166, 0.8279, 0.1081, 0.8428, 0.1081, 0.8443, 0.08996, 0.8436, 0.09, 0.8422, 0.1081, 0.8449, 0.1082, 0.9087, 0.08803, 0.9096, 0.08994, 0.8443, 0.1089, 0.9388, 0.109, 0.9458, 0.09277, 0.946, 0.09254, 0.9394, 0.109, 0.9458, 0.1091, 0.9802, 0.09356, 0.98, 0.09277, 0.946, 0.02325, 0.8276, 0.0219, 0.8291, 0.01202, 0.8299, 0.01325, 0.8283, 0.02272, 0.8418, 0.02271, 0.8432, 0.01044, 0.8431, 0.0105, 0.8416, 0.02271, 0.8439, 0.02587, 0.9097, 0.01188, 0.9094, 0.01043, 0.8437, 0.02329, 0.9394, 0.02326, 0.9458, 0.01298, 0.9461, 0.01278, 0.9395, 0.02326, 0.9458, 0.02355, 0.9779, 0.01422, 0.9771, 0.01298, 0.9461, 0.01425, 0.9784, 0.01328, 0.9806, 0.01122, 0.9792, 0.01318, 0.9784, 0.1673, 0.6877, 0.1673, 0.8323, 0.1625, 0.8323, 0.1625, 0.6877, 0.1673, 0.8323, 0.1673, 0.9779, 0.1625, 0.9779, 0.1625, 0.8323, 0.01325, 0.8283, 0.01193, 0.828, 0.01016, 0.8263, 0.01268, 0.8256, 0.1704, 0.9773, 0.1656, 0.9773, 0.1656, 0.8351, 0.1704, 0.8351, 0.1704, 0.8351, 0.1656, 0.8351, 0.1656, 0.6919, 0.1704, 0.6919, 0.1494, 0.8305, 0.1492, 0.829, 0.1514, 0.8274, 0.1516, 0.8295, 0.4674, 0.6901, 0.4698, 0.6926, 0.4695, 0.8331, 0.467, 0.8331, 0.467, 0.8331, 0.4695, 0.8331, 0.4691, 0.9742, 0.4666, 0.9767, 0.4954, 0.9824, 0.5011, 0.9884, 0.4976, 0.9884, 0.4918, 0.9824, 0.4669, 0.6895, 0.4708, 0.6919, 0.4709, 0.8331, 0.467, 0.8331, 0.467, 0.8331, 0.4709, 0.8331, 0.471, 0.9737, 0.467, 0.9761, 0.1478, 0.9813, 0.15, 0.9822, 0.1471, 0.984, 0.1463, 0.9813, 0.4628, 0.6877, 0.4628, 0.8323, 0.457, 0.8323, 0.457, 0.6877, 0.4628, 0.8323, 0.4628, 0.9779, 0.457, 0.9779, 0.457, 0.8323, 0.109, 0.9817, 0.109, 0.9844, 0.09346, 0.984, 0.09353, 0.9814, 0.3807, 0.6877, 0.3807, 0.8323, 0.3477, 0.8323, 0.3477, 0.6877, 0.3807, 0.8323, 0.3807, 0.9779, 0.3477, 0.9779, 0.3477, 0.8323, 0.02347, 0.9793, 0.02327, 0.9818, 0.01328, 0.9806, 0.01425, 0.9784, 0.1894, 0.6877, 0.1894, 0.8323, 0.1673, 0.8323, 0.1673, 0.6877, 0.1894, 0.8323, 0.1894, 0.9779, 0.1673, 0.9779, 0.1673, 0.8323, 0.1492, 0.829, 0.1474, 0.829, 0.1482, 0.8261, 0.1514, 0.8274, 0.4609, 0.9773, 0.4552, 0.9773, 0.4552, 0.8351, 0.4609, 0.8351, 0.4609, 0.8351, 0.4552, 0.8351, 0.4552, 0.6919, 0.4609, 0.6919, 0.1079, 0.8278, 0.09166, 0.8279, 0.09164, 0.8253, 0.1079, 0.8249, 0.3801, 0.9773, 0.3483, 0.9773, 0.3483, 0.8351, 0.3801, 0.8351, 0.3801, 0.8351, 0.3483, 0.8351, 0.3483, 0.6919, 0.3801, 0.6919, 0.02325, 0.8276, 0.01325, 0.8283, 0.01268, 0.8256, 0.02317, 0.8251, 0.1922, 0.9773, 0.1704, 0.9773, 0.1704, 0.8351, 0.1922, 0.8351, 0.1922, 0.8351, 0.1704, 0.8351, 0.1704, 0.6919, 0.1922, 0.6919, 0.1478, 0.9813, 0.1481, 0.98, 0.1504, 0.9806, 0.15, 0.9822, 0.1649, 0.6897, 0.168, 0.6897, 0.1679, 0.8325, 0.1648, 0.8325, 0.1648, 0.8325, 0.1679, 0.8325, 0.1678, 0.9762, 0.1647, 0.9762, 0.1481, 0.98, 0.1489, 0.9459, 0.1513, 0.946, 0.1504, 0.9806, 0.168, 0.6897, 0.2379, 0.6897, 0.2377, 0.8326, 0.1679, 0.8325, 0.1679, 0.8325, 0.2377, 0.8326, 0.2376, 0.9763, 0.1678, 0.9762, 0.1497, 0.9092, 0.1497, 0.9087, 0.1523, 0.9087, 0.1523, 0.9093, 0.3127, 0.6898, 0.3151, 0.6898, 0.3149, 0.8328, 0.3124, 0.8328, 0.3124, 0.8328, 0.3149, 0.8328, 0.3147, 0.9764, 0.3122, 0.9763, 0.1499, 0.845, 0.1499, 0.8444, 0.1525, 0.8444, 0.1525, 0.845, 0.4353, 0.69, 0.4378, 0.69, 0.4374, 0.833, 0.4349, 0.833, 0.4349, 0.833, 0.4374, 0.833, 0.437, 0.9766, 0.4345, 0.9766, 0.1499, 0.8422, 0.1494, 0.8305, 0.1516, 0.8295, 0.1525, 0.8421, 0.4431, 0.69, 0.4674, 0.6901, 0.467, 0.8331, 0.4428, 0.833, 0.4428, 0.833, 0.467, 0.8331, 0.4666, 0.9767, 0.4424, 0.9766, 0.4954, 0.009973, 0.4954, 0.02019, 0.4918, 0.02019, 0.4918, 0.009973, 0.1649, 0.6892, 0.168, 0.6892, 0.1678, 0.833, 0.1647, 0.833, 0.1647, 0.833, 0.1678, 0.833, 0.1676, 0.9759, 0.1645, 0.9759, 0.4954, 0.02019, 0.4954, 0.2506, 0.4918, 0.2506, 0.4918, 0.02019, 0.168, 0.6892, 0.2378, 0.6893, 0.2376, 0.8331, 0.1678, 0.833, 0.1678, 0.833, 0.2376, 0.8331, 0.2375, 0.976, 0.1676, 0.9759, 0.4954, 0.4857, 0.4954, 0.4892, 0.4918, 0.4892, 0.4918, 0.4857, 0.3125, 0.6895, 0.315, 0.6895, 0.3149, 0.8331, 0.3124, 0.8331, 0.3124, 0.8331, 0.3149, 0.8331, 0.3148, 0.9761, 0.3123, 0.9761, 0.4954, 0.885, 0.4954, 0.8889, 0.4918, 0.8889, 0.4918, 0.885, 0.4348, 0.6895, 0.4374, 0.6895, 0.4374, 0.8331, 0.4349, 0.8331, 0.4349, 0.8331, 0.4374, 0.8331, 0.4374, 0.9761, 0.4349, 0.9761, 0.4954, 0.9024, 0.4954, 0.9824, 0.4918, 0.9824, 0.4918, 0.9024, 0.4427, 0.6895, 0.4669, 0.6895, 0.467, 0.8331, 0.4427, 0.8331, 0.4427, 0.8331, 0.467, 0.8331, 0.467, 0.9761, 0.4427, 0.9761, 0.457, 0.9779, 0.457, 0.9824, 0.4511, 0.9824, 0.4511, 0.9779, 0.4552, 0.6919, 0.4494, 0.6919, 0.4494, 0.6875, 0.4552, 0.6875, 0.9769, 0.9824, 0.9746, 0.9884, 0.9651, 0.9884, 0.9672, 0.9824, 0.1463, 0.9799, 0.1463, 0.9813, 0.1436, 0.9817, 0.1435, 0.9801, 0.9769, 0.009973, 0.9769, 0.02019, 0.9672, 0.02019, 0.9672, 0.009973, 0.9769, 0.02019, 0.9769, 0.2506, 0.9672, 0.2506, 0.9672, 0.02019, 0.9769, 0.4857, 0.9769, 0.4892, 0.9672, 0.4892, 0.9672, 0.4857, 0.9769, 0.885, 0.9769, 0.8889, 0.9672, 0.8889, 0.9672, 0.885, 0.9769, 0.9024, 0.9769, 0.9824, 0.9672, 0.9824, 0.9672, 0.9024, 0.1474, 0.829, 0.1477, 0.8305, 0.1449, 0.8301, 0.1445, 0.8285, 0.1479, 0.8429, 0.1479, 0.8444, 0.1448, 0.8444, 0.1448, 0.8429, 0.1479, 0.845, 0.1478, 0.9087, 0.1447, 0.9086, 0.1448, 0.8451, 0.1472, 0.9388, 0.147, 0.9459, 0.1441, 0.9458, 0.1442, 0.9388, 0.147, 0.9459, 0.1463, 0.9799, 0.1435, 0.9801, 0.1441, 0.9458, 0.1463, 0.9813, 0.1471, 0.984, 0.144, 0.9845, 0.1436, 0.9817, 0.457, 0.6877, 0.457, 0.8323, 0.4511, 0.8323, 0.4511, 0.6877, 0.457, 0.8323, 0.457, 0.9779, 0.4511, 0.9779, 0.4511, 0.8323, 0.1474, 0.829, 0.1445, 0.8285, 0.1449, 0.8255, 0.1482, 0.8261, 0.4552, 0.9773, 0.4494, 0.9773, 0.4494, 0.8351, 0.4552, 0.8351, 0.4552, 0.8351, 0.4494, 0.8351, 0.4494, 0.6919, 0.4552, 0.6919, 0.3864, 0.9779, 0.3864, 0.9824, 0.3835, 0.9824, 0.3835, 0.9779, 0.3858, 0.6927, 0.3829, 0.6919, 0.3829, 0.6875, 0.3858, 0.6875, 0.8606, 0.9824, 0.8602, 0.9884, 0.8555, 0.9884, 0.8558, 0.9824, 0.1118, 0.9802, 0.1118, 0.9817, 0.1104, 0.9817, 0.1104, 0.9802, 0.8606, 0.009973, 0.8606, 0.02019, 0.8558, 0.02019, 0.8558, 0.009973, 0.8606, 0.02019, 0.8606, 0.2506, 0.8558, 0.2506, 0.8558, 0.02019, 0.8606, 0.4857, 0.8606, 0.4892, 0.8558, 0.4892, 0.8558, 0.4857, 0.8606, 0.885, 0.8606, 0.8889, 0.8558, 0.8889, 0.8558, 0.885, 0.8606, 0.9024, 0.8606, 0.9824, 0.8558, 0.9824, 0.8558, 0.9024, 0.1109, 0.8277, 0.111, 0.8294, 0.1095, 0.8294, 0.1094, 0.8278, 0.1111, 0.8428, 0.1111, 0.8443, 0.1096, 0.8443, 0.1096, 0.8428, 0.1111, 0.8449, 0.1113, 0.9087, 0.1097, 0.9087, 0.1096, 0.8449, 0.1118, 0.9387, 0.1119, 0.9457, 0.1104, 0.9457, 0.1103, 0.9387, 0.1119, 0.9457, 0.1118, 0.9802, 0.1104, 0.9802, 0.1104, 0.9457, 0.1118, 0.9817, 0.1117, 0.9844, 0.1103, 0.9844, 0.1104, 0.9817, 0.3864, 0.6877, 0.3864, 0.8323, 0.3835, 0.8323, 0.3835, 0.6877, 0.3864, 0.8323, 0.3864, 0.9779, 0.3835, 0.9779, 0.3835, 0.8323, 0.1109, 0.8277, 0.1094, 0.8278, 0.1093, 0.8249, 0.1108, 0.8249, 0.3858, 0.9773, 0.3829, 0.9773, 0.3829, 0.8351, 0.3858, 0.8351, 0.3858, 0.8351, 0.3829, 0.8351, 0.3829, 0.6919, 0.3858, 0.6927, 0.4342, 0.9779, 0.4342, 0.9824, 0.4173, 0.9824, 0.4173, 0.978, 0.4328, 0.6943, 0.4162, 0.6953, 0.4162, 0.6875, 0.4328, 0.6875, 0.9393, 0.9824, 0.9377, 0.9884, 0.9103, 0.9884, 0.9115, 0.9824, 0.1352, 0.9804, 0.1353, 0.982, 0.1269, 0.982, 0.1269, 0.9804, 0.9393, 0.009973, 0.9393, 0.02019, 0.9115, 0.02019, 0.9115, 0.009973, 0.9393, 0.02019, 0.9393, 0.2506, 0.9115, 0.2506, 0.9115, 0.02019, 0.4495, 0.075, 0.4495, 0.07917, 0.4243, 0.07917, 0.4243, 0.075, 0.4495, 0.5528, 0.4495, 0.5574, 0.4243, 0.5574, 0.4243, 0.5528, 0.9393, 0.9024, 0.9393, 0.9824, 0.9115, 0.9824, 0.9115, 0.9024, 0.1357, 0.8279, 0.1362, 0.8295, 0.1273, 0.8293, 0.1269, 0.8277, 0.1361, 0.8429, 0.1361, 0.8444, 0.1273, 0.8444, 0.1273, 0.8429, 0.1361, 0.845, 0.136, 0.9086, 0.1273, 0.9086, 0.1272, 0.845, 0.1357, 0.9386, 0.1357, 0.9457, 0.1272, 0.9457, 0.1272, 0.9386, 0.1357, 0.9457, 0.1352, 0.9804, 0.1269, 0.9804, 0.1272, 0.9457, 0.1353, 0.982, 0.1353, 0.9848, 0.1269, 0.9848, 0.1269, 0.982, 0.4342, 0.6877, 0.4342, 0.8323, 0.4173, 0.8323, 0.4173, 0.6877, 0.4342, 0.8323, 0.4342, 0.9779, 0.4173, 0.978, 0.4173, 0.8323, 0.1357, 0.8279, 0.1269, 0.8277, 0.127, 0.8248, 0.1358, 0.8249, 0.4328, 0.9773, 0.4162, 0.9773, 0.4162, 0.8351, 0.4328, 0.8351, 0.4328, 0.8351, 0.4162, 0.8351, 0.4162, 0.6953, 0.4328, 0.6943, 0.4173, 0.978, 0.4173, 0.9824, 0.4004, 0.9824, 0.4004, 0.9779, 0.4162, 0.6953, 0.3995, 0.6943, 0.3995, 0.6875, 0.4162, 0.6875, 0.9115, 0.9824, 0.9103, 0.9884, 0.8829, 0.9884, 0.8836, 0.9824, 0.1269, 0.9804, 0.1269, 0.982, 0.1186, 0.9819, 0.1186, 0.9803, 0.9115, 0.009973, 0.9115, 0.02019, 0.8836, 0.02019, 0.8836, 0.009973, 0.9115, 0.02019, 0.9115, 0.2506, 0.8836, 0.2506, 0.8836, 0.02019, 0.4243, 0.075, 0.4243, 0.07917, 0.3991, 0.07917, 0.3991, 0.075, 0.4243, 0.5528, 0.4243, 0.5574, 0.3991, 0.5574, 0.3991, 0.5528, 0.9115, 0.9024, 0.9115, 0.9824, 0.8836, 0.9824, 0.8836, 0.9024, 0.1269, 0.8277, 0.1273, 0.8293, 0.1184, 0.8293, 0.1181, 0.8277, 0.1273, 0.8429, 0.1273, 0.8444, 0.1184, 0.8443, 0.1184, 0.8428, 0.1272, 0.845, 0.1273, 0.9086, 0.1185, 0.9086, 0.1184, 0.845, 0.1272, 0.9386, 0.1272, 0.9457, 0.1188, 0.9457, 0.1188, 0.9386, 0.1272, 0.9457, 0.1269, 0.9804, 0.1186, 0.9803, 0.1188, 0.9457, 0.1269, 0.982, 0.1269, 0.9848, 0.1186, 0.9846, 0.1186, 0.9819, 0.4173, 0.6877, 0.4173, 0.8323, 0.4004, 0.8323, 0.4004, 0.6877, 0.4173, 0.8323, 0.4173, 0.978, 0.4004, 0.9779, 0.4004, 0.8323, 0.1269, 0.8277, 0.1181, 0.8277, 0.1181, 0.8248, 0.127, 0.8248, 0.4162, 0.9773, 0.3995, 0.9773, 0.3995, 0.8351, 0.4162, 0.8351, 0.4162, 0.8351, 0.3995, 0.8351, 0.3995, 0.6943, 0.4162, 0.6953, 0.4483, 0.9779, 0.4483, 0.9824, 0.4342, 0.9824, 0.4342, 0.9779, 0.4467, 0.6925, 0.4328, 0.6943, 0.4328, 0.6875, 0.4467, 0.6875, 0.9626, 0.9824, 0.9606, 0.9884, 0.9377, 0.9884, 0.9393, 0.9824, 0.1422, 0.9802, 0.1423, 0.9818, 0.1353, 0.982, 0.1352, 0.9804, 0.9626, 0.009973, 0.9626, 0.02019, 0.9393, 0.02019, 0.9393, 0.009973, 0.9626, 0.02019, 0.9626, 0.2506, 0.9393, 0.2506, 0.9393, 0.02019, 0.4818, 0.075, 0.4818, 0.07917, 0.4495, 0.07917, 0.4495, 0.075, 0.4818, 0.5528, 0.4818, 0.5574, 0.4495, 0.5574, 0.4495, 0.5528, 0.9626, 0.9024, 0.9626, 0.9824, 0.9393, 0.9824, 0.9393, 0.9024, 0.143, 0.8283, 0.1435, 0.83, 0.1362, 0.8295, 0.1357, 0.8279, 0.1434, 0.8429, 0.1434, 0.8444, 0.1361, 0.8444, 0.1361, 0.8429, 0.1434, 0.8451, 0.1433, 0.9086, 0.136, 0.9086, 0.1361, 0.845, 0.1428, 0.9387, 0.1427, 0.9458, 0.1357, 0.9457, 0.1357, 0.9386, 0.1427, 0.9458, 0.1422, 0.9802, 0.1352, 0.9804, 0.1357, 0.9457, 0.1423, 0.9818, 0.1425, 0.9846, 0.1353, 0.9848, 0.1353, 0.982, 0.4484, 0.6877, 0.4483, 0.8323, 0.4342, 0.8323, 0.4342, 0.6877, 0.4483, 0.8323, 0.4483, 0.9779, 0.4342, 0.9779, 0.4342, 0.8323, 0.143, 0.8283, 0.1357, 0.8279, 0.1358, 0.8249, 0.1434, 0.8253, 0.4467, 0.9773, 0.4328, 0.9773, 0.4328, 0.8351, 0.4467, 0.8351, 0.4467, 0.8351, 0.4328, 0.8351, 0.4328, 0.6943, 0.4467, 0.6925, 0.3835, 0.9779, 0.3835, 0.9824, 0.3807, 0.9824, 0.3807, 0.9779, 0.3829, 0.6919, 0.3801, 0.6919, 0.3801, 0.6875, 0.3829, 0.6875, 0.8558, 0.9824, 0.8555, 0.9884, 0.851, 0.9884, 0.8511, 0.9824, 0.1104, 0.9802, 0.1104, 0.9817, 0.109, 0.9817, 0.1091, 0.9802, 0.8558, 0.009973, 0.8558, 0.02019, 0.8511, 0.02019, 0.8511, 0.009973, 0.8558, 0.02019, 0.8558, 0.2506, 0.8511, 0.2506, 0.8511, 0.02019, 0.8558, 0.4857, 0.8558, 0.4892, 0.8511, 0.4892, 0.8511, 0.4857, 0.8558, 0.885, 0.8558, 0.8889, 0.8511, 0.8889, 0.8511, 0.885, 0.8558, 0.9024, 0.8558, 0.9824, 0.8511, 0.9824, 0.8511, 0.9024, 0.1094, 0.8278, 0.1095, 0.8294, 0.108, 0.8294, 0.1079, 0.8278, 0.1096, 0.8428, 0.1096, 0.8443, 0.1081, 0.8443, 0.1081, 0.8428, 0.1096, 0.8449, 0.1097, 0.9087, 0.1082, 0.9087, 0.1081, 0.8449, 0.1103, 0.9387, 0.1104, 0.9457, 0.109, 0.9458, 0.1089, 0.9388, 0.1104, 0.9457, 0.1104, 0.9802, 0.1091, 0.9802, 0.109, 0.9458, 0.1104, 0.9817, 0.1103, 0.9844, 0.109, 0.9844, 0.109, 0.9817, 0.3835, 0.6877, 0.3835, 0.8323, 0.3807, 0.8323, 0.3807, 0.6877, 0.3835, 0.8323, 0.3835, 0.9779, 0.3807, 0.9779, 0.3807, 0.8323, 0.1094, 0.8278, 0.1079, 0.8278, 0.1079, 0.8249, 0.1093, 0.8249, 0.3829, 0.9773, 0.3801, 0.9773, 0.3801, 0.8351, 0.3829, 0.8351, 0.3829, 0.8351, 0.3801, 0.8351, 0.3801, 0.6919, 0.3829, 0.6919, 0.4004, 0.9779, 0.4004, 0.9824, 0.3864, 0.9824, 0.3864, 0.9779, 0.3995, 0.6943, 0.3858, 0.6927, 0.3858, 0.6875, 0.3995, 0.6875, 0.8836, 0.9824, 0.8829, 0.9884, 0.8602, 0.9884, 0.8606, 0.9824, 0.1186, 0.9803, 0.1186, 0.9819, 0.1118, 0.9817, 0.1118, 0.9802, 0.8836, 0.009973, 0.8836, 0.02019, 0.8606, 0.02019, 0.8606, 0.009973, 0.8836, 0.02019, 0.8836, 0.2506, 0.8606, 0.2506, 0.8606, 0.02019, 0.3991, 0.075, 0.3991, 0.07917, 0.3673, 0.07917, 0.3673, 0.075, 0.3991, 0.5528, 0.3991, 0.5574, 0.3673, 0.5574, 0.3673, 0.5528, 0.8836, 0.9024, 0.8836, 0.9824, 0.8606, 0.9824, 0.8606, 0.9024, 0.1181, 0.8277, 0.1184, 0.8293, 0.111, 0.8294, 0.1109, 0.8277, 0.1184, 0.8428, 0.1184, 0.8443, 0.1111, 0.8443, 0.1111, 0.8428, 0.1184, 0.845, 0.1185, 0.9086, 0.1113, 0.9087, 0.1111, 0.8449, 0.1188, 0.9386, 0.1188, 0.9457, 0.1119, 0.9457, 0.1118, 0.9387, 0.1188, 0.9457, 0.1186, 0.9803, 0.1118, 0.9802, 0.1119, 0.9457, 0.1186, 0.9819, 0.1186, 0.9846, 0.1117, 0.9844, 0.1118, 0.9817, 0.4004, 0.6877, 0.4004, 0.8323, 0.3864, 0.8323, 0.3864, 0.6877, 0.4004, 0.8323, 0.4004, 0.9779, 0.3864, 0.9779, 0.3864, 0.8323, 0.1181, 0.8277, 0.1109, 0.8277, 0.1108, 0.8249, 0.1181, 0.8248, 0.3995, 0.9773, 0.3858, 0.9773, 0.3858, 0.8351, 0.3995, 0.8351, 0.3995, 0.8351, 0.3858, 0.8351, 0.3858, 0.6927, 0.3995, 0.6943, 0.4511, 0.9779, 0.4511, 0.9824, 0.4483, 0.9824, 0.4483, 0.9779, 0.4494, 0.6919, 0.4467, 0.6925, 0.4467, 0.6875, 0.4494, 0.6875, 0.9672, 0.9824, 0.9651, 0.9884, 0.9606, 0.9884, 0.9626, 0.9824, 0.1435, 0.9801, 0.1436, 0.9817, 0.1423, 0.9818, 0.1422, 0.9802, 0.9672, 0.009973, 0.9672, 0.02019, 0.9626, 0.02019, 0.9626, 0.009973, 0.9672, 0.02019, 0.9672, 0.2506, 0.9626, 0.2506, 0.9626, 0.02019, 0.9672, 0.4857, 0.9672, 0.4892, 0.9626, 0.4892, 0.9626, 0.4857, 0.9672, 0.885, 0.9672, 0.8889, 0.9626, 0.8889, 0.9626, 0.885, 0.9672, 0.9024, 0.9672, 0.9824, 0.9626, 0.9824, 0.9626, 0.9024, 0.1445, 0.8285, 0.1449, 0.8301, 0.1435, 0.83, 0.143, 0.8283, 0.1448, 0.8429, 0.1448, 0.8444, 0.1434, 0.8444, 0.1434, 0.8429, 0.1448, 0.8451, 0.1447, 0.9086, 0.1433, 0.9086, 0.1434, 0.8451, 0.1442, 0.9388, 0.1441, 0.9458, 0.1427, 0.9458, 0.1428, 0.9387, 0.1441, 0.9458, 0.1435, 0.9801, 0.1422, 0.9802, 0.1427, 0.9458, 0.1436, 0.9817, 0.144, 0.9845, 0.1425, 0.9846, 0.1423, 0.9818, 0.4511, 0.6877, 0.4511, 0.8323, 0.4483, 0.8323, 0.4484, 0.6877, 0.4511, 0.8323, 0.4511, 0.9779, 0.4483, 0.9779, 0.4483, 0.8323, 0.1445, 0.8285, 0.143, 0.8283, 0.1434, 0.8253, 0.1449, 0.8255, 0.4494, 0.9773, 0.4467, 0.9773, 0.4467, 0.8351, 0.4494, 0.8351, 0.4494, 0.8351, 0.4467, 0.8351, 0.4467, 0.6925, 0.4494, 0.6919, 0.9865, 0.4892, 0.9865, 0.885, 0.9829, 0.885, 0.9829, 0.4892, 0.4997, 0.4892, 0.4997, 0.885, 0.4954, 0.885, 0.4954, 0.4892, 0.007508, 0.9095, 0.006198, 0.8435, 0.008852, 0.8437, 0.01023, 0.9094, 0.01044, 0.8431, 0.01043, 0.8437, 0.008852, 0.8437, 0.008883, 0.843, 0.9829, 0.4892, 0.9829, 0.885, 0.9769, 0.885, 0.9769, 0.4892, 0.8511, 0.4892, 0.8511, 0.885, 0.7968, 0.885, 0.7968, 0.4892, 0.5362, 0.4892, 0.5362, 0.885, 0.4997, 0.885, 0.4997, 0.4892, 0.1499, 0.8444, 0.1499, 0.845, 0.1479, 0.845, 0.1479, 0.8444, 0.1081, 0.8443, 0.1081, 0.8449, 0.08994, 0.8443, 0.08996, 0.8436, 0.02271, 0.8432, 0.02271, 0.8439, 0.01043, 0.8437, 0.01044, 0.8431, 0.1497, 0.9087, 0.1499, 0.845, 0.1525, 0.845, 0.1523, 0.9087, 0.3151, 0.6898, 0.4353, 0.69, 0.4349, 0.833, 0.3149, 0.8328, 0.3149, 0.8328, 0.4349, 0.833, 0.4345, 0.9766, 0.3147, 0.9764, 0.4954, 0.4892, 0.4954, 0.885, 0.4918, 0.885, 0.4918, 0.4892, 0.315, 0.6895, 0.4348, 0.6895, 0.4349, 0.8331, 0.3149, 0.8331, 0.3149, 0.8331, 0.4349, 0.8331, 0.4349, 0.9761, 0.3148, 0.9761, 0.9769, 0.4892, 0.9769, 0.885, 0.9672, 0.885, 0.9672, 0.4892, 0.1479, 0.8444, 0.1479, 0.845, 0.1448, 0.8451, 0.1448, 0.8444, 0.8606, 0.4892, 0.8606, 0.885, 0.8558, 0.885, 0.8558, 0.4892, 0.1111, 0.8443, 0.1111, 0.8449, 0.1096, 0.8449, 0.1096, 0.8443, 0.4495, 0.07917, 0.4495, 0.5528, 0.4243, 0.5528, 0.4243, 0.07917, 0.1361, 0.8444, 0.1361, 0.845, 0.1272, 0.845, 0.1273, 0.8444, 0.4243, 0.07917, 0.4243, 0.5528, 0.3991, 0.5528, 0.3991, 0.07917, 0.1273, 0.8444, 0.1272, 0.845, 0.1184, 0.845, 0.1184, 0.8443, 0.4818, 0.07917, 0.4818, 0.5528, 0.4495, 0.5528, 0.4495, 0.07917, 0.1434, 0.8444, 0.1434, 0.8451, 0.1361, 0.845, 0.1361, 0.8444, 0.8558, 0.4892, 0.8558, 0.885, 0.8511, 0.885, 0.8511, 0.4892, 0.1096, 0.8443, 0.1096, 0.8449, 0.1081, 0.8449, 0.1081, 0.8443, 0.3991, 0.07917, 0.3991, 0.5528, 0.3673, 0.5528, 0.3673, 0.07917, 0.1184, 0.8443, 0.1184, 0.845, 0.1111, 0.8449, 0.1111, 0.8443, 0.9672, 0.4892, 0.9672, 0.885, 0.9626, 0.885, 0.9626, 0.4892, 0.1448, 0.8444, 0.1448, 0.8451, 0.1434, 0.8451, 0.1434, 0.8444, 0.9865, 0.8889, 0.9865, 0.8984, 0.9829, 0.8984, 0.9829, 0.8889, 0.4997, 0.8889, 0.4997, 0.8984, 0.4954, 0.8984, 0.4954, 0.8889, 0.006237, 0.8429, 0.006371, 0.8413, 0.008964, 0.8415, 0.008883, 0.843, 0.01052, 0.8409, 0.0105, 0.8416, 0.008964, 0.8415, 0.009006, 0.8408, 0.9829, 0.8889, 0.9829, 0.8984, 0.9769, 0.8984, 0.9769, 0.8889, 0.8511, 0.8889, 0.8511, 0.8984, 0.7968, 0.8984, 0.7968, 0.8889, 0.5362, 0.8889, 0.5362, 0.8984, 0.4997, 0.8984, 0.4997, 0.8889, 0.1499, 0.8422, 0.1499, 0.8429, 0.1479, 0.8429, 0.1479, 0.8423, 0.1081, 0.8421, 0.1081, 0.8428, 0.09, 0.8422, 0.09002, 0.8414, 0.02272, 0.841, 0.02272, 0.8418, 0.0105, 0.8416, 0.01052, 0.8409, 0.1499, 0.8444, 0.1499, 0.8429, 0.1525, 0.8428, 0.1525, 0.8444, 0.4378, 0.69, 0.4406, 0.69, 0.4403, 0.833, 0.4374, 0.833, 0.4374, 0.833, 0.4403, 0.833, 0.4399, 0.9766, 0.437, 0.9766, 0.4954, 0.8889, 0.4954, 0.8984, 0.4918, 0.8984, 0.4918, 0.8889, 0.4374, 0.6895, 0.4402, 0.6895, 0.4402, 0.8331, 0.4374, 0.8331, 0.4374, 0.8331, 0.4402, 0.8331, 0.4403, 0.9761, 0.4374, 0.9761, 0.9769, 0.8889, 0.9769, 0.8984, 0.9672, 0.8984, 0.9672, 0.8889, 0.1479, 0.8423, 0.1479, 0.8429, 0.1448, 0.8429, 0.1448, 0.8423, 0.8606, 0.8889, 0.8606, 0.8984, 0.8558, 0.8984, 0.8558, 0.8889, 0.1111, 0.8421, 0.1111, 0.8428, 0.1096, 0.8428, 0.1096, 0.8421, 0.4517, 0.02422, 0.4517, 0.06023, 0.424, 0.06024, 0.424, 0.01701, 0.1361, 0.8423, 0.1361, 0.8429, 0.1273, 0.8429, 0.1273, 0.8422, 0.424, 0.01701, 0.424, 0.06024, 0.3963, 0.06026, 0.3963, 0.02425, 0.1273, 0.8422, 0.1273, 0.8429, 0.1184, 0.8428, 0.1184, 0.8422, 0.4751, 0.05235, 0.4748, 0.06106, 0.4517, 0.06023, 0.4517, 0.02422, 0.1434, 0.8423, 0.1434, 0.8429, 0.1361, 0.8429, 0.1361, 0.8423, 0.8558, 0.8889, 0.8558, 0.8984, 0.8511, 0.8984, 0.8511, 0.8889, 0.1096, 0.8421, 0.1096, 0.8428, 0.1081, 0.8428, 0.1081, 0.8421, 0.3963, 0.02425, 0.3963, 0.06026, 0.3734, 0.06106, 0.3731, 0.05202, 0.1184, 0.8422, 0.1184, 0.8428, 0.1111, 0.8428, 0.1111, 0.8421, 0.9672, 0.8889, 0.9672, 0.8984, 0.9626, 0.8984, 0.9626, 0.8889, 0.1448, 0.8423, 0.1448, 0.8429, 0.1434, 0.8429, 0.1434, 0.8423, 0.9865, 0.4834, 0.9865, 0.4857, 0.9829, 0.4857, 0.9829, 0.4834, 0.4997, 0.4834, 0.4997, 0.4857, 0.4954, 0.4857, 0.4954, 0.4834, 0.007526, 0.9105, 0.007519, 0.9101, 0.01023, 0.91, 0.01024, 0.9104, 0.01188, 0.9094, 0.01189, 0.91, 0.01023, 0.91, 0.01023, 0.9094, 0.9829, 0.4834, 0.9829, 0.4857, 0.9769, 0.4857, 0.9769, 0.4834, 0.8511, 0.4834, 0.8511, 0.4857, 0.7968, 0.4857, 0.7968, 0.4834, 0.5362, 0.4834, 0.5362, 0.4857, 0.4997, 0.4857, 0.4997, 0.4834, 0.1497, 0.9087, 0.1497, 0.9092, 0.1477, 0.9092, 0.1478, 0.9087, 0.1082, 0.9087, 0.1082, 0.9093, 0.08804, 0.9103, 0.08803, 0.9096, 0.02587, 0.9097, 0.02587, 0.9105, 0.01189, 0.91, 0.01188, 0.9094, 0.1497, 0.9096, 0.1497, 0.9092, 0.1523, 0.9093, 0.1523, 0.9096, 0.3102, 0.6898, 0.3127, 0.6898, 0.3124, 0.8328, 0.3099, 0.8327, 0.3099, 0.8327, 0.3124, 0.8328, 0.3122, 0.9763, 0.3097, 0.9763, 0.4954, 0.4834, 0.4954, 0.4857, 0.4918, 0.4857, 0.4918, 0.4834, 0.31, 0.6895, 0.3125, 0.6895, 0.3124, 0.8331, 0.3099, 0.8331, 0.3099, 0.8331, 0.3124, 0.8331, 0.3123, 0.9761, 0.3098, 0.9761, 0.9769, 0.4834, 0.9769, 0.4857, 0.9672, 0.4857, 0.9672, 0.4834, 0.1478, 0.9087, 0.1477, 0.9092, 0.1447, 0.9092, 0.1447, 0.9086, 0.8606, 0.4834, 0.8606, 0.4857, 0.8558, 0.4857, 0.8558, 0.4834, 0.1113, 0.9087, 0.1113, 0.9092, 0.1097, 0.9092, 0.1097, 0.9087, 0.4524, 0.5717, 0.4523, 0.6074, 0.4246, 0.6146, 0.4247, 0.5716, 0.136, 0.9086, 0.136, 0.9091, 0.1273, 0.9091, 0.1273, 0.9086, 0.4247, 0.5716, 0.4246, 0.6146, 0.3969, 0.6073, 0.397, 0.5716, 0.1273, 0.9086, 0.1273, 0.9091, 0.1186, 0.9092, 0.1185, 0.9086, 0.4756, 0.5717, 0.4756, 0.5791, 0.4523, 0.6074, 0.4524, 0.5717, 0.1433, 0.9086, 0.1433, 0.9092, 0.136, 0.9091, 0.136, 0.9086, 0.8558, 0.4834, 0.8558, 0.4857, 0.8511, 0.4857, 0.8511, 0.4834, 0.1097, 0.9087, 0.1097, 0.9092, 0.1082, 0.9093, 0.1082, 0.9087, 0.397, 0.5716, 0.3969, 0.6073, 0.3741, 0.5792, 0.3741, 0.5715, 0.1185, 0.9086, 0.1186, 0.9092, 0.1113, 0.9092, 0.1113, 0.9087, 0.9672, 0.4834, 0.9672, 0.4857, 0.9626, 0.4857, 0.9626, 0.4834, 0.1447, 0.9086, 0.1447, 0.9092, 0.1433, 0.9092, 0.1433, 0.9086, 0.01189, 0.91, 0.01188, 0.9104, 0.01024, 0.9104, 0.01023, 0.91, 0.1497, 0.9092, 0.1497, 0.9096, 0.1477, 0.9096, 0.1477, 0.9092, 0.1082, 0.9093, 0.1082, 0.9097, 0.08805, 0.9109, 0.08804, 0.9103, 0.02587, 0.9105, 0.02586, 0.911, 0.01188, 0.9104, 0.01189, 0.91, 0.1477, 0.9092, 0.1477, 0.9096, 0.1447, 0.9095, 0.1447, 0.9092, 0.1113, 0.9092, 0.1113, 0.9096, 0.1098, 0.9096, 0.1097, 0.9092, 0.136, 0.9091, 0.136, 0.9095, 0.1273, 0.9095, 0.1273, 0.9091, 0.1273, 0.9091, 0.1273, 0.9095, 0.1186, 0.9095, 0.1186, 0.9092, 0.1433, 0.9092, 0.1433, 0.9095, 0.136, 0.9095, 0.136, 0.9091, 0.1097, 0.9092, 0.1098, 0.9096, 0.1082, 0.9097, 0.1082, 0.9093, 0.1186, 0.9092, 0.1186, 0.9095, 0.1113, 0.9096, 0.1113, 0.9092, 0.1447, 0.9092, 0.1447, 0.9095, 0.1433, 0.9095, 0.1433, 0.9092, 0.9865, 0.4805, 0.9865, 0.4834, 0.9829, 0.4834, 0.9829, 0.4805, 0.4997, 0.4805, 0.4997, 0.4834, 0.4954, 0.4834, 0.4954, 0.4805, 0.007537, 0.9109, 0.007526, 0.9105, 0.01024, 0.9104, 0.01024, 0.9109, 0.9829, 0.4805, 0.9829, 0.4834, 0.9769, 0.4834, 0.9769, 0.4805, 0.8511, 0.4805, 0.8511, 0.4834, 0.7968, 0.4834, 0.7968, 0.4805, 0.5362, 0.4805, 0.5362, 0.4834, 0.4997, 0.4834, 0.4997, 0.4805, 0.1497, 0.9101, 0.1497, 0.9096, 0.1523, 0.9096, 0.1523, 0.9101, 0.3077, 0.6897, 0.3102, 0.6898, 0.3099, 0.8327, 0.3074, 0.8327, 0.3074, 0.8327, 0.3099, 0.8327, 0.3097, 0.9763, 0.3072, 0.9763, 0.4954, 0.4805, 0.4954, 0.4834, 0.4918, 0.4834, 0.4918, 0.4805, 0.3075, 0.6894, 0.31, 0.6895, 0.3099, 0.8331, 0.3074, 0.8331, 0.3074, 0.8331, 0.3099, 0.8331, 0.3098, 0.9761, 0.3073, 0.9761, 0.9769, 0.4805, 0.9769, 0.4834, 0.9672, 0.4834, 0.9672, 0.4805, 0.8606, 0.4805, 0.8606, 0.4834, 0.8558, 0.4834, 0.8558, 0.4805, 0.9393, 0.4805, 0.9393, 0.4834, 0.9115, 0.4834, 0.9115, 0.4805, 0.9115, 0.4805, 0.9115, 0.4834, 0.8836, 0.4834, 0.8836, 0.4805, 0.9626, 0.4805, 0.9626, 0.4834, 0.9393, 0.4834, 0.9393, 0.4805, 0.8558, 0.4805, 0.8558, 0.4834, 0.8511, 0.4834, 0.8511, 0.4805, 0.8836, 0.4805, 0.8836, 0.4834, 0.8606, 0.4834, 0.8606, 0.4805, 0.9672, 0.4805, 0.9672, 0.4834, 0.9626, 0.4834, 0.9626, 0.4805, 0.01188, 0.9104, 0.01186, 0.9109, 0.01024, 0.9109, 0.01024, 0.9104, 0.1497, 0.9096, 0.1497, 0.9101, 0.1477, 0.91, 0.1477, 0.9096, 0.1082, 0.9097, 0.1083, 0.9102, 0.08807, 0.9115, 0.08805, 0.9109, 0.02586, 0.911, 0.02584, 0.9117, 0.01186, 0.9109, 0.01188, 0.9104, 0.1477, 0.9096, 0.1477, 0.91, 0.1447, 0.91, 0.1447, 0.9095, 0.1113, 0.9096, 0.1113, 0.9101, 0.1098, 0.9101, 0.1098, 0.9096, 0.136, 0.9095, 0.136, 0.91, 0.1273, 0.9099, 0.1273, 0.9095, 0.1273, 0.9095, 0.1273, 0.9099, 0.1186, 0.91, 0.1186, 0.9095, 0.1433, 0.9095, 0.1433, 0.91, 0.136, 0.91, 0.136, 0.9095, 0.1098, 0.9096, 0.1098, 0.9101, 0.1083, 0.9102, 0.1082, 0.9097, 0.1186, 0.9095, 0.1186, 0.91, 0.1113, 0.9101, 0.1113, 0.9096, 0.1447, 0.9095, 0.1447, 0.91, 0.1433, 0.91, 0.1433, 0.9095, 0.9865, 0.3905, 0.9865, 0.4805, 0.9829, 0.4805, 0.9829, 0.3905, 0.4997, 0.3905, 0.4997, 0.4805, 0.4954, 0.4805, 0.4954, 0.3905, 0.008336, 0.9256, 0.007537, 0.9109, 0.01024, 0.9109, 0.01083, 0.9255, 0.9829, 0.3905, 0.9829, 0.4805, 0.9769, 0.4805, 0.9769, 0.3905, 0.8511, 0.3905, 0.8511, 0.4805, 0.7968, 0.4805, 0.7968, 0.3905, 0.5362, 0.3905, 0.5362, 0.4805, 0.4997, 0.4805, 0.4997, 0.3905, 0.1495, 0.9243, 0.1497, 0.9101, 0.1523, 0.9101, 0.152, 0.9244, 0.2804, 0.6897, 0.3077, 0.6897, 0.3074, 0.8327, 0.2802, 0.8327, 0.2802, 0.8327, 0.3074, 0.8327, 0.3072, 0.9763, 0.28, 0.9763, 0.4954, 0.3905, 0.4954, 0.4805, 0.4918, 0.4805, 0.4918, 0.3905, 0.2802, 0.6894, 0.3075, 0.6894, 0.3074, 0.8331, 0.2801, 0.8331, 0.2801, 0.8331, 0.3074, 0.8331, 0.3073, 0.9761, 0.28, 0.9761, 0.9769, 0.3905, 0.9769, 0.4805, 0.9672, 0.4805, 0.9672, 0.3905, 0.8606, 0.3905, 0.8606, 0.4805, 0.8558, 0.4805, 0.8558, 0.3905, 0.9393, 0.3905, 0.9393, 0.4805, 0.9115, 0.4805, 0.9115, 0.3905, 0.9115, 0.3905, 0.9115, 0.4805, 0.8836, 0.4805, 0.8836, 0.3905, 0.9626, 0.3905, 0.9626, 0.4805, 0.9393, 0.4805, 0.9393, 0.3905, 0.8558, 0.3905, 0.8558, 0.4805, 0.8511, 0.4805, 0.8511, 0.3905, 0.8836, 0.3905, 0.8836, 0.4805, 0.8606, 0.4805, 0.8606, 0.3905, 0.9672, 0.3905, 0.9672, 0.4805, 0.9626, 0.4805, 0.9626, 0.3905, 0.9865, 0.8984, 0.9865, 0.9024, 0.9829, 0.9024, 0.9829, 0.8984, 0.4997, 0.8984, 0.4997, 0.9024, 0.4954, 0.9024, 0.4954, 0.8984, 0.006371, 0.8413, 0.006437, 0.8406, 0.009006, 0.8408, 0.008964, 0.8415, 0.9829, 0.8984, 0.9829, 0.9024, 0.9769, 0.9024, 0.9769, 0.8984, 0.8511, 0.8984, 0.8511, 0.9024, 0.7968, 0.9024, 0.7968, 0.8984, 0.5362, 0.8984, 0.5362, 0.9024, 0.4997, 0.9024, 0.4997, 0.8984, 0.1499, 0.8429, 0.1499, 0.8422, 0.1525, 0.8421, 0.1525, 0.8428, 0.4406, 0.69, 0.4431, 0.69, 0.4428, 0.833, 0.4403, 0.833, 0.4403, 0.833, 0.4428, 0.833, 0.4424, 0.9766, 0.4399, 0.9766, 0.4954, 0.8984, 0.4954, 0.9024, 0.4918, 0.9024, 0.4918, 0.8984, 0.4402, 0.6895, 0.4427, 0.6895, 0.4427, 0.8331, 0.4402, 0.8331, 0.4402, 0.8331, 0.4427, 0.8331, 0.4427, 0.9761, 0.4403, 0.9761, 0.9769, 0.8984, 0.9769, 0.9024, 0.9672, 0.9024, 0.9672, 0.8984, 0.8606, 0.8984, 0.8606, 0.9024, 0.8558, 0.9024, 0.8558, 0.8984, 0.9393, 0.8984, 0.9393, 0.9024, 0.9115, 0.9024, 0.9115, 0.8984, 0.9115, 0.8984, 0.9115, 0.9024, 0.8836, 0.9024, 0.8836, 0.8984, 0.9626, 0.8984, 0.9626, 0.9024, 0.9393, 0.9024, 0.9393, 0.8984, 0.8558, 0.8984, 0.8558, 0.9024, 0.8511, 0.9024, 0.8511, 0.8984, 0.8836, 0.8984, 0.8836, 0.9024, 0.8606, 0.9024, 0.8606, 0.8984, 0.9672, 0.8984, 0.9672, 0.9024, 0.9626, 0.9024, 0.9626, 0.8984, 0.01202, 0.8299, 0.01052, 0.8409, 0.009006, 0.8408, 0.01082, 0.8297, 0.1494, 0.8305, 0.1499, 0.8422, 0.1479, 0.8423, 0.1477, 0.8305, 0.108, 0.8294, 0.1081, 0.8421, 0.09002, 0.8414, 0.09116, 0.8294, 0.0219, 0.8291, 0.02272, 0.841, 0.01052, 0.8409, 0.01202, 0.8299, 0.1477, 0.8305, 0.1479, 0.8423, 0.1448, 0.8423, 0.1449, 0.8301, 0.111, 0.8294, 0.1111, 0.8421, 0.1096, 0.8421, 0.1095, 0.8294, 0.1362, 0.8295, 0.1361, 0.8423, 0.1273, 0.8422, 0.1273, 0.8293, 0.1273, 0.8293, 0.1273, 0.8422, 0.1184, 0.8422, 0.1184, 0.8293, 0.1435, 0.83, 0.1434, 0.8423, 0.1361, 0.8423, 0.1362, 0.8295, 0.1095, 0.8294, 0.1096, 0.8421, 0.1081, 0.8421, 0.108, 0.8294, 0.1184, 0.8293, 0.1184, 0.8422, 0.1111, 0.8421, 0.111, 0.8294, 0.1449, 0.8301, 0.1448, 0.8423, 0.1434, 0.8423, 0.1435, 0.83, 0.3477, 0.9779, 0.3477, 0.9824, 0.1894, 0.9824, 0.1894, 0.9779, 0.3483, 0.6919, 0.1922, 0.6919, 0.1922, 0.6875, 0.3483, 0.6875, 0.7968, 0.9824, 0.7985, 0.9884, 0.5414, 0.9884, 0.5362, 0.9824, 0.09356, 0.98, 0.09353, 0.9814, 0.02347, 0.9793, 0.02355, 0.9779, 0.7968, 0.009973, 0.7968, 0.02019, 0.5362, 0.02019, 0.5362, 0.009973, 0.7968, 0.02019, 0.7968, 0.2506, 0.5362, 0.2506, 0.5362, 0.02019, 0.7968, 0.4857, 0.7968, 0.4892, 0.5362, 0.4892, 0.5362, 0.4857, 0.7968, 0.885, 0.7968, 0.8889, 0.5362, 0.8889, 0.5362, 0.885, 0.5362, 0.9024, 0.7968, 0.9024, 0.7968, 0.9024, 0.5362, 0.9024, 0.09166, 0.8279, 0.09116, 0.8294, 0.0219, 0.8291, 0.02325, 0.8276, 0.09, 0.8422, 0.08996, 0.8436, 0.02271, 0.8432, 0.02272, 0.8418, 0.08994, 0.8443, 0.08803, 0.9096, 0.02587, 0.9097, 0.02271, 0.8439, 0.09254, 0.9394, 0.09277, 0.946, 0.02326, 0.9458, 0.02329, 0.9394, 0.09277, 0.946, 0.09356, 0.98, 0.02355, 0.9779, 0.02326, 0.9458, 0.09353, 0.9814, 0.09346, 0.984, 0.02327, 0.9818, 0.02347, 0.9793, 0.3477, 0.6877, 0.3477, 0.8323, 0.1894, 0.8323, 0.1894, 0.6877, 0.3477, 0.8323, 0.3477, 0.9779, 0.1894, 0.9779, 0.1894, 0.8323, 0.09166, 0.8279, 0.02325, 0.8276, 0.02317, 0.8251, 0.09164, 0.8253, 0.3483, 0.9773, 0.1922, 0.9773, 0.1922, 0.8351, 0.3483, 0.8351, 0.3483, 0.8351, 0.1922, 0.8351, 0.1922, 0.6919, 0.3483, 0.6919, 0.007877, 0.55, 0.007877, 0.08398, 0.0384, 0.09405, 0.0384, 0.5399, 0.08996, 0.8436, 0.08994, 0.8443, 0.02271, 0.8439, 0.02271, 0.8432, 0.7968, 0.8889, 0.7968, 0.8984, 0.5362, 0.8984, 0.5362, 0.8889, 0.09002, 0.8414, 0.09, 0.8422, 0.02272, 0.8418, 0.02272, 0.841, 0.7968, 0.4834, 0.7968, 0.4857, 0.5362, 0.4857, 0.5362, 0.4834, 0.08803, 0.9096, 0.08804, 0.9103, 0.02587, 0.9105, 0.02587, 0.9097, 0.08804, 0.9103, 0.08805, 0.9109, 0.02586, 0.911, 0.02587, 0.9105, 0.7968, 0.4805, 0.7968, 0.4834, 0.5362, 0.4834, 0.5362, 0.4805, 0.08805, 0.9109, 0.08807, 0.9115, 0.02584, 0.9117, 0.02586, 0.911, 0.7968, 0.3905, 0.7968, 0.4805, 0.5362, 0.4805, 0.5362, 0.3905, 0.7968, 0.8984, 0.7968, 0.9024, 0.5362, 0.9024, 0.5362, 0.8984, 0.09116, 0.8294, 0.09002, 0.8414, 0.02272, 0.841, 0.0219, 0.8291, 0.01186, 0.9109, 0.01231, 0.9255, 0.01083, 0.9255, 0.01024, 0.9109, 0.1497, 0.9101, 0.1495, 0.9243, 0.1475, 0.9243, 0.1477, 0.91, 0.1083, 0.9102, 0.1086, 0.9244, 0.09108, 0.9255, 0.08807, 0.9115, 0.02584, 0.9117, 0.02391, 0.9256, 0.01231, 0.9255, 0.01186, 0.9109, 0.1477, 0.91, 0.1475, 0.9243, 0.1445, 0.9242, 0.1447, 0.91, 0.1113, 0.9101, 0.1115, 0.9243, 0.11, 0.9243, 0.1098, 0.9101, 0.136, 0.91, 0.1359, 0.9241, 0.1273, 0.9241, 0.1273, 0.9099, 0.1273, 0.9099, 0.1273, 0.9241, 0.1187, 0.9242, 0.1186, 0.91, 0.1433, 0.91, 0.1431, 0.9242, 0.1359, 0.9241, 0.136, 0.91, 0.1098, 0.9101, 0.11, 0.9243, 0.1086, 0.9244, 0.1083, 0.9102, 0.1186, 0.91, 0.1187, 0.9242, 0.1115, 0.9243, 0.1113, 0.9101, 0.1447, 0.91, 0.1445, 0.9242, 0.1431, 0.9242, 0.1433, 0.91, 0.9865, 0.2968, 0.9865, 0.3905, 0.9829, 0.3905, 0.9829, 0.2968, 0.4997, 0.2968, 0.4997, 0.3905, 0.4954, 0.3905, 0.4954, 0.2968, 0.009071, 0.9397, 0.008336, 0.9256, 0.01083, 0.9255, 0.0114, 0.9396, 0.9829, 0.2968, 0.9829, 0.3905, 0.9769, 0.3905, 0.9769, 0.2968, 0.8511, 0.2968, 0.8511, 0.3905, 0.7968, 0.3905, 0.7968, 0.2968, 0.5362, 0.2968, 0.5362, 0.3905, 0.4997, 0.3905, 0.4997, 0.2968, 0.1491, 0.9389, 0.1495, 0.9243, 0.152, 0.9244, 0.1516, 0.9389, 0.2519, 0.6897, 0.2804, 0.6897, 0.2802, 0.8327, 0.2517, 0.8326, 0.2517, 0.8326, 0.2802, 0.8327, 0.28, 0.9763, 0.2516, 0.9763, 0.4954, 0.2968, 0.4954, 0.3905, 0.4918, 0.3905, 0.4918, 0.2968, 0.2518, 0.6893, 0.2802, 0.6894, 0.2801, 0.8331, 0.2516, 0.8331, 0.2516, 0.8331, 0.2801, 0.8331, 0.28, 0.9761, 0.2515, 0.976, 0.9769, 0.2968, 0.9769, 0.3905, 0.9672, 0.3905, 0.9672, 0.2968, 0.8606, 0.2968, 0.8606, 0.3905, 0.8558, 0.3905, 0.8558, 0.2968, 0.9393, 0.2968, 0.9393, 0.3905, 0.9115, 0.3905, 0.9115, 0.2968, 0.9115, 0.2968, 0.9115, 0.3905, 0.8836, 0.3905, 0.8836, 0.2968, 0.9626, 0.2968, 0.9626, 0.3905, 0.9393, 0.3905, 0.9393, 0.2968, 0.8558, 0.2968, 0.8558, 0.3905, 0.8511, 0.3905, 0.8511, 0.2968, 0.8836, 0.2968, 0.8836, 0.3905, 0.8606, 0.3905, 0.8606, 0.2968, 0.9672, 0.2968, 0.9672, 0.3905, 0.9626, 0.3905, 0.9626, 0.2968, 0.08807, 0.9115, 0.09108, 0.9255, 0.02391, 0.9256, 0.02584, 0.9117, 0.5362, 0.2968, 0.7968, 0.2968, 0.7884, 0.3009, 0.5445, 0.3009, 0.01231, 0.9255, 0.01278, 0.9395, 0.0114, 0.9396, 0.01083, 0.9255, 0.1495, 0.9243, 0.1491, 0.9389, 0.1472, 0.9388, 0.1475, 0.9243, 0.1086, 0.9244, 0.1089, 0.9388, 0.09254, 0.9394, 0.09108, 0.9255, 0.02391, 0.9256, 0.02329, 0.9394, 0.01278, 0.9395, 0.01231, 0.9255, 0.1475, 0.9243, 0.1472, 0.9388, 0.1442, 0.9388, 0.1445, 0.9242, 0.1115, 0.9243, 0.1118, 0.9387, 0.1103, 0.9387, 0.11, 0.9243, 0.1359, 0.9241, 0.1357, 0.9386, 0.1272, 0.9386, 0.1273, 0.9241, 0.1273, 0.9241, 0.1272, 0.9386, 0.1188, 0.9386, 0.1187, 0.9242, 0.1431, 0.9242, 0.1428, 0.9387, 0.1357, 0.9386, 0.1359, 0.9241, 0.11, 0.9243, 0.1103, 0.9387, 0.1089, 0.9388, 0.1086, 0.9244, 0.1187, 0.9242, 0.1188, 0.9386, 0.1118, 0.9387, 0.1115, 0.9243, 0.1445, 0.9242, 0.1442, 0.9388, 0.1428, 0.9387, 0.1431, 0.9242, 0.09108, 0.9255, 0.09254, 0.9394, 0.02329, 0.9394, 0.02391, 0.9256, 0.9865, 0.2506, 0.9865, 0.2968, 0.9829, 0.2968, 0.9829, 0.2506, 0.4997, 0.2506, 0.4997, 0.2968, 0.4954, 0.2968, 0.4954, 0.2506, 0.009436, 0.9462, 0.009071, 0.9397, 0.0114, 0.9396, 0.01166, 0.9461, 0.9829, 0.2506, 0.9829, 0.2968, 0.9769, 0.2968, 0.9769, 0.2506, 0.8511, 0.2506, 0.8511, 0.2968, 0.7968, 0.2968, 0.7968, 0.2506, 0.5362, 0.2506, 0.5362, 0.2968, 0.4997, 0.2968, 0.4997, 0.2506, 0.1489, 0.9459, 0.1491, 0.9389, 0.1516, 0.9389, 0.1513, 0.946, 0.2379, 0.6897, 0.2519, 0.6897, 0.2517, 0.8326, 0.2377, 0.8326, 0.2377, 0.8326, 0.2517, 0.8326, 0.2516, 0.9763, 0.2376, 0.9763, 0.4954, 0.2506, 0.4954, 0.2968, 0.4918, 0.2968, 0.4918, 0.2506, 0.2378, 0.6893, 0.2518, 0.6893, 0.2516, 0.8331, 0.2376, 0.8331, 0.2376, 0.8331, 0.2516, 0.8331, 0.2515, 0.976, 0.2375, 0.976, 0.9769, 0.2506, 0.9769, 0.2968, 0.9672, 0.2968, 0.9672, 0.2506, 0.8606, 0.2506, 0.8606, 0.2968, 0.8558, 0.2968, 0.8558, 0.2506, 0.9393, 0.2506, 0.9393, 0.2968, 0.9115, 0.2968, 0.9115, 0.2506, 0.9115, 0.2506, 0.9115, 0.2968, 0.8836, 0.2968, 0.8836, 0.2506, 0.9626, 0.2506, 0.9626, 0.2968, 0.9393, 0.2968, 0.9393, 0.2506, 0.8558, 0.2506, 0.8558, 0.2968, 0.8511, 0.2968, 0.8511, 0.2506, 0.8836, 0.2506, 0.8836, 0.2968, 0.8606, 0.2968, 0.8606, 0.2506, 0.9672, 0.2506, 0.9672, 0.2968, 0.9626, 0.2968, 0.9626, 0.2506, 0.7968, 0.2506, 0.7968, 0.2968, 0.5362, 0.2968, 0.5362, 0.2506, 0.3207, 0.09405, 0.3207, 0.5399, 0.0384, 0.5399, 0.0384, 0.09405, 0.327, 0.6021, 0.03203, 0.6021, 0.0384, 0.5399, 0.3207, 0.5399, 0.03203, 0.03183, 0.327, 0.03183, 0.3207, 0.09405, 0.0384, 0.09405, 0.3512, 0.08398, 0.3512, 0.55, 0.3207, 0.5399, 0.3207, 0.09405, 0.009937, 0.7766, 0.009937, 0.663, 0.05184, 0.6637, 0.05184, 0.7758, 0.5362, 0.3905, 0.5362, 0.2968, 0.5445, 0.3009, 0.5445, 0.3864, 0.7968, 0.2968, 0.7968, 0.3905, 0.7884, 0.3864, 0.7884, 0.3009, 0.7968, 0.3905, 0.5362, 0.3905, 0.5445, 0.3864, 0.7884, 0.3864, 0.05184, 0.6637, 0.1035, 0.6637, 0.1035, 0.7758, 0.05184, 0.7758, 0.09392, 0.8116, 0.06658, 0.8133, 0.05184, 0.7758, 0.1035, 0.7758, 0.06658, 0.6263, 0.09392, 0.6279, 0.1035, 0.6637, 0.05184, 0.6637, 0.153, 0.663, 0.153, 0.7766, 0.1035, 0.7758, 0.1035, 0.6637, 0.8511, 0.9024, 0.8511, 0.9824, 0.7968, 0.9824, 0.7968, 0.9024, 0.5362, 0.9024, 0.5362, 0.9824, 0.4997, 0.9824, 0.4997, 0.9024, 0.7968, 0.9024, 0.7968, 0.9824, 0.5362, 0.9824, 0.5362, 0.9024, 0.7968, 0.9024, 0.8511, 0.9024, 0.8511, 0.9024, 0.7968, 0.9024, 0.8511, 0.9024, 0.8511, 0.9824, 0.8511, 0.9824, 0.8511, 0.9024, 0.5362, 0.9824, 0.4997, 0.9824, 0.4997, 0.9824, 0.5362, 0.9824, 0.8511, 0.9824, 0.7968, 0.9824, 0.7968, 0.9824, 0.8511, 0.9824, 0.4997, 0.9824, 0.4997, 0.9024, 0.4997, 0.9024, 0.4997, 0.9824])
me_cube.materials.append(mat_material)
me_cube.use_remesh_preserve_volume = False
me_cube.use_remesh_preserve_attributes = False
me_cube.use_mirror_vertex_groups = False
me_cube.update()

# ---- objects
ob_lamp_003 = bpy.data.objects.new('Lamp.003', light_lamp_003)
ob_lamp_002 = bpy.data.objects.new('Lamp.002', light_lamp_002)
ob_lamp_001 = bpy.data.objects.new('Lamp.001', light_lamp_001)
ob_cube = bpy.data.objects.new('Cube', me_cube)
ob_lamp = bpy.data.objects.new('Lamp', light_lamp)
ob_camera = bpy.data.objects.new('Camera', cam_camera)

# ---- transforms, parenting, visibility, modifiers, constraints
ob_lamp_003.location = (-9.731, -7.626, -3.157)
ob_lamp_003.rotation_euler = (0.6503, 0.05522, 1.866)
ob_lamp_003.lock_rotations_4d = False
ob_lamp_003.empty_display_type = 'ARROWS'
ob_lamp_003.color = (0.0, 0.0, 0.0, 0.0)
ob_lamp_003.lineart.crease_threshold = 0.0
ob_lamp_002.location = (-9.607, 6.12, 8.647)
ob_lamp_002.rotation_euler = (0.6503, 0.05522, 1.866)
ob_lamp_002.lock_rotations_4d = False
ob_lamp_002.empty_display_type = 'ARROWS'
ob_lamp_002.color = (0.0, 0.0, 0.0, 0.0)
ob_lamp_002.lineart.crease_threshold = 0.0
ob_lamp_001.location = (9.158, 6.952, 8.97)
ob_lamp_001.rotation_euler = (0.6503, 0.05522, 1.866)
ob_lamp_001.lock_rotations_4d = False
ob_lamp_001.empty_display_type = 'ARROWS'
ob_lamp_001.color = (0.0, 0.0, 0.0, 0.0)
ob_lamp_001.lineart.crease_threshold = 0.0
ob_cube.location = (0.0, 0.0, 0.0)
ob_cube.scale = (2.021, 1.22, 3.997)
ob_cube.lock_rotations_4d = False
ob_cube.empty_display_type = 'ARROWS'
ob_cube.lineart.crease_threshold = 0.0
ob_lamp.location = (4.076, -7.903, 4.194)
ob_lamp.rotation_euler = (0.6503, 0.05522, 1.866)
ob_lamp.lock_rotations_4d = False
ob_lamp.empty_display_type = 'ARROWS'
ob_lamp.color = (0.0, 0.0, 0.0, 0.0)
ob_lamp.lineart.crease_threshold = 0.0
ob_camera.location = (7.481, -6.508, 5.344)
ob_camera.rotation_euler = (1.109, 0.01082, 0.8149)
ob_camera.lock_rotations_4d = False
ob_camera.empty_display_type = 'ARROWS'
ob_camera.color = (0.0, 0.0, 0.0, 0.0)
ob_camera.display_type = 'WIRE'
ob_camera.lineart.crease_threshold = 0.0

# ---- collection membership
col_collection_1.objects.link(ob_lamp_003)
col_collection_1.objects.link(ob_lamp_002)
col_collection_1.objects.link(ob_lamp_001)
col_collection_1.objects.link(ob_cube)
col_collection_1.objects.link(ob_lamp)
col_collection_1.objects.link(ob_camera)

# ---- scene / render settings (as saved in the file)
scene.camera = ob_camera
scene.frame_start = 1; scene.frame_end = 250; scene.frame_set(1)
scene.render.engine = 'BLENDER_EEVEE_NEXT'
scene.render.resolution_percentage = 50
scene.render.dither_intensity = 0.0
scene.cycles.use_denoising = False
scene.cycles.samples = 10
scene.cycles.sampling_pattern = 'TABULATED_SOBOL'
scene.cycles.light_sampling_threshold = 0.0
scene.cycles.use_adaptive_sampling = False
scene.cycles.use_light_tree = False
scene.cycles.blur_glossy = 0.0
scene.cycles.volume_bounces = 1
scene.cycles.pixel_filter_type = 'GAUSSIAN'
scene.cycles.sample_clamp_indirect = 0.0
scene.view_settings.view_transform = 'Standard'
bpy.context.view_layer.update()
